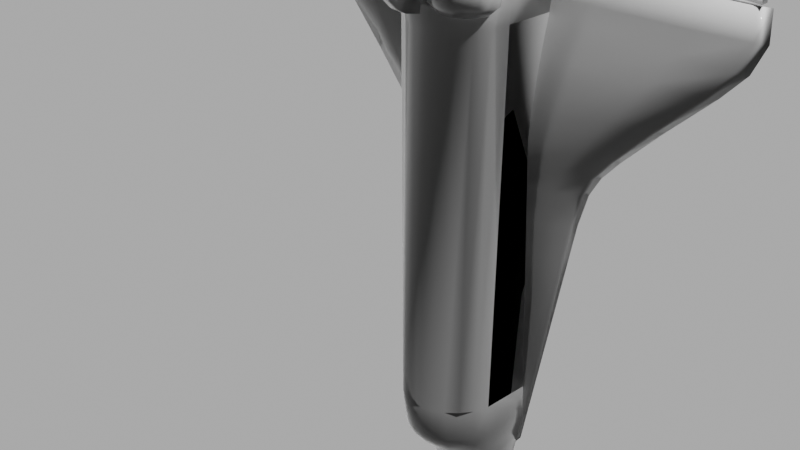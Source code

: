 # Source: Shuttle_Model.blend  (saved by Blender 4.2.66; exported with 4.5.12 LTS)
import bpy
from mathutils import Matrix  # noqa: F401  (used for matrix-valued properties, if any)

bpy.ops.wm.read_factory_settings(use_empty=True)
scene = bpy.context.scene
scene.name = 'Scene'

# ---- collections
col_collection = bpy.data.collections.new('Collection'); scene.collection.children.link(col_collection)

# ---- materials (node trees are filled in below, after node groups)
mat_default__2 = bpy.data.materials.new('default #2')
mat_default__2.roughness = 0.1
mat_default__2.specular_intensity = 0.34
mat_default__2.line_color = (0.298, 0.298, 0.298, 0.0)

# ---- material node trees
mat_default__2.use_nodes = True; mat_default__2.node_tree.nodes.clear()
_N = mat_default__2.node_tree.nodes; _L = mat_default__2.node_tree.links
n0 = _N.new('ShaderNodeBsdfPrincipled'); n0.name = 'Principled BSDF'; n0.location = (10, 300)
n0.inputs[2].default_value = 0.1
n0.inputs[13].default_value = 0.34
n0.inputs[27].default_value = (0.298, 0.298, 0.298, 1.0)
n1 = _N.new('ShaderNodeOutputMaterial'); n1.name = 'Material Output'; n1.location = (300, 300)
_L.new(n0.outputs[0], n1.inputs[0])
n1.is_active_output = True

# ---- world
world_ambient__shuttle_model = bpy.data.worlds.new('Ambient: Shuttle Model'); scene.world = world_ambient__shuttle_model
world_ambient__shuttle_model.use_nodes = True; world_ambient__shuttle_model.node_tree.nodes.clear()
_N = world_ambient__shuttle_model.node_tree.nodes; _L = world_ambient__shuttle_model.node_tree.links
n0 = _N.new('ShaderNodeBackground'); n0.name = 'Background'; n0.location = (10, 300)
n0.inputs[0].default_value = (0.0, 0.0, 0.0, 1.0)
n1 = _N.new('ShaderNodeOutputWorld'); n1.name = 'World Output'; n1.location = (440, 160)
n2 = _N.new('ShaderNodeRGB'); n2.name = 'RGB'; n2.location = (-200, -30)
n2.label = 'Ambient Color'
n2.outputs[0].default_value = (1.0, 1.0, 1.0, 1.0)
n3 = _N.new('ShaderNodeMix'); n3.name = 'Mix'; n3.location = (-200, 170)
n3.label = 'Ambient Mix'
n4 = _N.new('ShaderNodeMath'); n4.name = 'Math'; n4.location = (-1140, 100)
n5 = _N.new('ShaderNodeEmission'); n5.name = 'Emission'; n5.location = (10, 160)
n5.label = 'Ambient'
n6 = _N.new('ShaderNodeMixShader'); n6.name = 'Surface'; n6.location = (220, 280)
n6.label = 'Surface'
n7 = _N.new('ShaderNodeLightFalloff'); n7.name = 'Light Falloff'; n7.location = (-1140, -80)
n8 = _N.new('ShaderNodeLightPath'); n8.name = 'Light Path'; n8.location = (-1340, 70)
_L.new(n8.outputs[0], n4.inputs[0])
_L.new(n8.outputs[3], n4.inputs[1])
_L.new(n8.outputs[5], n7.inputs[0])
_L.new(n8.outputs[2], n7.inputs[1])
_L.new(n7.outputs[0], n3.inputs[2])
_L.new(n4.outputs[0], n0.inputs[1])
_L.new(n4.outputs[0], n5.inputs[1])
_L.new(n4.outputs[0], n3.inputs[3])
_L.new(n3.outputs[0], n6.inputs[0])
_L.new(n5.outputs[0], n6.inputs[2])
_L.new(n2.outputs[0], n5.inputs[0])
_L.new(n6.outputs[0], n1.inputs[0])
_L.new(n0.outputs[0], n6.inputs[1])
n1.is_active_output = True
world_ambient__shuttle_model.color = (1.0, 1.0, 1.0)

# ---- cameras
cam_camera = bpy.data.cameras.new('Camera')
cam_camera.clip_end = 100.0
cam_camera.ortho_scale = 7.314
cam_default_11 = bpy.data.cameras.new('default#11')
cam_default_11.lens = 36.0

# ---- lights
light_light = bpy.data.lights.new('Light', 'POINT')
light_light.energy = 1000.0
light_light.shadow_soft_size = 0.1

# ---- meshes
me_sts_layer1 = bpy.data.meshes.new('sts.layer1')
me_sts_layer1.from_pydata([(-2.886, 1.591, 2.128), (-2.871, 1.594, 2.444), (-2.863, 1.54, 2.612), (-2.863, 1.625, 2.616), (-2.858, 1.548, 2.463), (-2.858, 1.633, 2.468), (-2.854, 1.542, 2.578), (-2.854, 1.627, 2.582), (-2.846, 1.53, 2.816), (-2.846, 1.615, 2.821), (-2.76, 1.541, 2.129), (-2.749, 1.588, 1.828), (-2.746, 1.554, 2.445), (-2.629, 1.532, 1.837), (-2.513, 1.616, 2.128), (-2.5, 1.61, 2.443), (-2.495, 1.587, 1.545), (-2.394, 1.62, 1.849), (-2.387, 1.503, 1.549), (-2.174, 1.636, 1.553), (-2.157, 1.489, 2.133), (-2.145, 1.511, 2.446), (-2.127, 1.522, 2.957), (-2.127, 1.607, 2.961), (-2.119, 1.548, 2.463), (-2.119, 1.633, 2.468), (-2.055, 1.477, 1.876), (-2.053, 1.549, 2.459), (-2.053, 1.633, 2.463), (-2.043, 1.521, 2.986), (-2.043, 1.606, 2.991), (-1.978, 1.581, 1.056), (-1.892, 1.474, 1.063), (-1.866, 1.419, 1.564), (-1.724, 1.639, 1.072), (-1.706, 1.636, 2.13), (-1.697, 1.622, 2.443), (-1.625, 1.646, 1.895), (-1.555, 1.575, 0.6294), (-1.488, 1.452, 0.6367), (-1.481, 1.367, 1.09), (-1.477, 1.674, 1.57), (-1.356, 1.635, 0.644), (-1.344, 1.57, 0.3903), (-1.286, 1.448, 0.3977), (-1.217, 1.566, 0.1601), (-1.18, 1.454, 2.139), (-1.174, 1.482, 2.446), (-1.174, 1.685, 1.109), (-1.173, 1.631, 0.4103), (-1.166, 1.328, 0.6636), (-1.165, 1.449, 0.1619), (-1.125, 1.44, 1.937), (-1.111, 1.56, -0.2258), (-1.064, 1.45, -0.2239), (-1.062, 1.627, 0.1673), (-1.037, 1.552, -0.6425), (-1.024, 1.363, 1.585), (-1.009, 1.324, 0.4269), (-0.9931, 1.454, -0.6409), (-0.9707, 1.62, -0.2247), (-0.9395, 0.4184, 3.406), (-0.9395, 0.4184, 3.722), (-0.9388, 0.3794, 3.406), (-0.9388, 0.3794, 3.722), (-0.932, 0.4572, 3.406), (-0.932, 0.4572, 3.722), (-0.93, 0.342, 3.406), (-0.93, 0.342, 3.722), (-0.926, 1.683, 0.6771), (-0.9148, 1.331, 0.1658), (-0.9135, 0.3078, 3.406), (-0.9135, 0.3078, 3.722), (-0.9064, 1.61, -0.6427), (-0.8918, 0.5523, 3.406), (-0.8918, 0.5523, 3.722), (-0.8916, 1.518, 3.047), (-0.8916, 1.603, 3.051), (-0.8916, 1.512, 3.163), (-0.8916, 1.596, 3.168), (-0.8797, 0.2411, 3.406), (-0.8716, 0.4927, 2.369), (-0.846, 0.3604, 2.362), (-0.8422, 0.5736, 2.371), (-0.8361, 1.34, -0.2212), (-0.8335, 0.5097, 2.225), (-0.8157, 1.295, 1.131), (-0.8122, 0.2996, 2.358), (-0.8099, 0.5821, 2.225), (-0.8051, 0.3885, 2.226), (-0.8026, 0.1549, 3.406), (-0.8022, 1.679, 0.4551), (-0.7811, 1.357, -0.6395), (-0.78, 0.8104, 3.31), (-0.78, 1.498, 3.436), (-0.7721, 0.332, 2.226), (-0.7588, 1.548, 2.463), (-0.7588, 1.633, 2.468), (-0.7399, 0.2199, 2.353), (-0.728, 1.674, 0.1843), (-0.7191, 0.6062, 3.276), (-0.7191, 1.575, 3.455), (-0.7163, 1.174, 3.358), (-0.7148, 0.76, 3.406), (-0.7148, 0.76, 3.722), (-0.7144, 0.51, 2.121), (-0.7056, 1.159, 3.445), (-0.7037, 0.2572, 2.227), (-0.6999, 0.745, 2.372), (-0.6986, 0.5591, 2.12), (-0.6947, 0.4275, 2.124), (-0.6938, 1.055, 4.061), (-0.6937, 0.274, 3.406), (-0.6937, 0.274, 3.722), (-0.6931, 1.044, 4.122), (-0.6871, 0.7323, 2.225), (-0.6871, 0.8559, 1.974), (-0.6871, 1.498, 1.984), (-0.6871, 1.392, 4.251), (-0.6783, 1.149, 3.497), (-0.6736, 1.017, 3.331), (-0.6736, 1.331, 3.386), (-0.672, 0.389, 2.126), (-0.6705, 0.03188, 3.406), (-0.6661, 1.667, -0.2208), (-0.6643, 1.007, 3.418), (-0.6643, 1.31, 3.471), (-0.6571, 0.9235, 4.039), (-0.6571, 1.187, 4.085), (-0.6567, 0.914, 4.101), (-0.6567, 1.174, 4.147), (-0.6466, 1.043, 4.124), (-0.646, 1.244, 0.7052), (-0.6407, 1.011, 3.473), (-0.6407, 1.288, 3.521), (-0.64, 0.2649, 3.701), (-0.639, 0.1909, 3.701), (-0.6385, 0.2644, 3.728), (-0.6376, 0.1912, 3.728), (-0.6366, 1.146, 3.515), (-0.6361, 0.1236, 2.361), (-0.6337, 0.6687, 1.957), (-0.6337, 1.575, 1.965), (-0.6337, 1.411, 4.251), (-0.6257, 0.8768, -2.819), (-0.6257, 1.489, -2.792), (-0.6257, 1.498, -2.455), (-0.6257, 0.8559, -2.453), (-0.625, 0.3376, 2.129), (-0.6227, 1.655, -0.6416), (-0.6164, 0.9349, 4.106), (-0.6164, 1.151, 4.144), (-0.6163, 0.8894, -2.923), (-0.6163, 1.489, -2.921), (-0.6156, 0.6608, 2.119), (-0.6154, 0.2574, 3.728), (-0.6154, 0.1754, 2.221), (-0.6147, 0.1965, 3.728), (-0.613, 1.11, 3.742), (-0.6116, 0.2225, 3.394), (-0.6046, 1.028, 3.494), (-0.6046, 1.264, 3.536), (-0.6038, 0.3285, 3.701), (-0.6034, 1.646, 2.132), (-0.6032, 0.2645, 3.394), (-0.6032, 0.1805, 3.394), (-0.6027, 0.3274, 3.728), (-0.6012, 0.1263, 3.701), (-0.601, 0.4497, 3.25), (-0.601, 1.627, 3.468), (-0.6004, 1.628, 2.441), (-0.6001, 0.1274, 3.728), (-0.5967, 1.146, 3.515), (-0.5941, 0.9182, 1.98), (-0.5941, 1.064, 1.993), (-0.5933, 0.2225, 3.468), (-0.5863, 0.2575, 3.468), (-0.5863, 0.1875, 3.468), (-0.5857, 0.3097, 3.728), (-0.5854, 1.011, 3.726), (-0.5854, 1.209, 3.761), (-0.5838, -0.02179, 3.406), (-0.5836, 0.1434, 3.728), (-0.583, 1.496, -3.225), (-0.5794, 0.3001, 3.394), (-0.5794, 0.1449, 3.394), (-0.5789, 1.485, -3.147), (-0.5789, 0.918, -3.081), (-0.5774, 0.6974, -2.828), (-0.5774, 1.56, -2.791), (-0.5774, 1.575, -2.452), (-0.5774, 0.6687, -2.451), (-0.5761, 1.661, 1.959), (-0.5701, 1.048, 3.498), (-0.5701, 1.244, 3.533), (-0.5688, 0.7147, -2.925), (-0.5688, 1.56, -2.922), (-0.5676, 0.08202, 2.366), (-0.5665, 0.1578, 3.468), (-0.5665, 0.2871, 3.468), (-0.5618, 0.2225, 3.493), (-0.5612, 1.24, 0.472), (-0.5592, 0.2762, 2.125), (-0.5588, 1.469, -3.222), (-0.5575, 0.8181, 4.087), (-0.5575, 1.269, 4.167), (-0.5572, 0.2454, 3.493), (-0.5572, 0.1996, 3.493), (-0.5569, 0.1403, 2.218), (-0.5569, 0.9019, 3.31), (-0.5569, 1.446, 3.406), (-0.5568, 0.8266, 4.025), (-0.5568, 1.282, 4.106), (-0.5516, 0.8958, 3.398), (-0.5516, 1.421, 3.491), (-0.5459, 0.5045, 2.072), (-0.5442, 0.2648, 3.493), (-0.5442, 0.1801, 3.493), (-0.5438, 0.3239, 3.394), (-0.5438, 0.1211, 3.394), (-0.5415, 1.481, -3.302), (-0.5415, 1.06, -3.298), (-0.5415, 1.064, -2.457), (-0.5415, 0.9182, -2.454), (-0.5403, 0.4772, 2.073), (-0.5402, 0.3647, 3.701), (-0.54, 0.5212, 2.071), (-0.5398, 0.3632, 3.728), (-0.5379, 0.9098, 3.455), (-0.5379, 1.389, 3.539), (-0.5368, 0.138, 3.468), (-0.5368, 0.307, 3.468), (-0.5366, 0.08851, 3.701), (-0.5363, 0.08993, 3.728), (-0.5344, 1.554, -3.151), (-0.5344, 0.7541, -3.059), (-0.5339, 0.8551, 4.095), (-0.5339, 1.23, 4.161), (-0.5334, 0.3394, 3.728), (-0.5332, 0.4646, 2.074), (-0.5325, 0.2225, 3.501), (-0.532, 0.2317, 3.485), (-0.5318, 0.2156, 3.485), (-0.5305, 0.1123, 3.728), (-0.5304, 0.5252, 1.944), (-0.5304, 1.627, 1.952), (-0.5304, 1.424, 4.251), (-0.5301, 0.2342, 3.501), (-0.5301, 0.2108, 3.501), (-0.5281, 1.136, 3.57), (-0.5256, 1.695, 1.594), (-0.5248, 0.2778, 3.493), (-0.5248, 0.1671, 3.493), (-0.5241, 0.2456, 3.485), (-0.5235, 0.2015, 3.485), (-0.5235, 0.2441, 3.501), (-0.5235, 0.2008, 3.501), (-0.5181, 0.4479, 2.075), (-0.5171, 0.9422, 3.479), (-0.5171, 1.35, 3.551), (-0.5163, 0.2491, 2.122), (-0.5136, 0.2508, 3.501), (-0.5136, 0.1942, 3.501), (-0.5115, 1.515, -3.219), (-0.511, 0.5562, 2.071), (-0.5106, 1.072, 3.559), (-0.5106, 1.201, 3.581), (-0.5103, 1.251, 0.1703), (-0.5102, 0.2535, 3.485), (-0.5102, 0.9385, 3.716), (-0.5102, 1.28, 3.776), (-0.5094, 0.1932, 3.485), (-0.5035, 0.5487, 3.406), (-0.5035, 0.5487, 3.722), (-0.5018, 0.3322, 3.394), (-0.5018, 0.1128, 3.394), (-0.5018, 0.3139, 3.468), (-0.5018, 0.131, 3.468), (-0.5018, 0.2225, 3.48), (-0.5018, 0.2824, 3.493), (-0.5018, 0.1626, 3.493), (-0.5018, 0.2531, 3.501), (-0.5018, 0.1919, 3.501), (-0.5018, 0.2225, 3.504), (-0.5018, 0.2225, 3.505), (-0.5011, 1.474, -3.502), (-0.5011, 1.081, -3.458), (-0.5001, 1.549, -3.3), (-0.5001, 0.9491, -3.295), (-0.4971, 0.9761, 3.485), (-0.4971, 1.316, 3.545), (-0.4965, 0.4278, 2.073), (-0.4941, 0.2533, 3.485), (-0.4933, 0.193, 3.485), (-0.4901, 0.2508, 3.501), (-0.4901, 0.1942, 3.501), (-0.4838, 1.627, -2.45), (-0.4838, 0.5252, -2.448), (-0.4823, 0.4191, 2.072), (-0.4802, 0.2441, 3.501), (-0.4802, 0.2008, 3.501), (-0.48, 0.2451, 3.485), (-0.4794, 0.2009, 3.485), (-0.4789, 0.2778, 3.493), (-0.4789, 0.1671, 3.493), (-0.4736, 0.2342, 3.501), (-0.4736, 0.2108, 3.501), (-0.4725, 0.3386, 3.728), (-0.4717, 0.231, 3.485), (-0.4715, 0.2148, 3.485), (-0.4712, 0.2225, 3.501), (-0.4696, 0.1115, 3.728), (-0.4679, 1.266, -0.2185), (-0.4669, 0.307, 3.468), (-0.4669, 0.138, 3.468), (-0.4666, 0.3622, 3.728), (-0.4662, 0.3637, 3.701), (-0.4642, 1.133, 3.588), (-0.4631, 0.08899, 3.728), (-0.463, 1.538, -3.499), (-0.463, 0.9774, -3.44), (-0.4628, 1.025, 3.55), (-0.4628, 1.248, 3.59), (-0.4626, 0.08756, 3.701), (-0.46, 0.5052, 2.069), (-0.4599, 0.3239, 3.394), (-0.4599, 0.1211, 3.394), (-0.4596, 0.5048, 2.069), (-0.4595, 0.5082, 2.069), (-0.4595, 0.2648, 3.493), (-0.4595, 0.1801, 3.493), (-0.4592, 0.5078, 2.069), (-0.4591, 0.5062, 2.069), (-0.459, 0.5075, 2.069), (-0.459, 0.5076, 2.069), (-0.4589, 0.5067, 2.069), (-0.4589, 0.5062, 2.069), (-0.4588, 0.5073, 2.069), (-0.4587, 1.137, 3.572), (-0.4583, 0.3258, 3.229), (-0.4583, 1.668, 3.479), (-0.4563, 1.488, -3.399), (-0.4553, 1.1, 3.582), (-0.4553, 1.166, 3.593), (-0.4507, 1.109, 3.567), (-0.4507, 1.166, 3.577), (-0.4465, 0.2454, 3.493), (-0.4465, 0.1996, 3.493), (-0.4431, 1.444, -3.212), (-0.4427, 0.4193, 2.071), (-0.4419, 0.2225, 3.493), (-0.4382, 1.291, -0.6388), (-0.4377, 1.488, -3.399), (-0.4372, 0.2871, 3.468), (-0.4372, 0.1578, 3.468), (-0.4309, 1.076, 3.578), (-0.4309, 1.19, 3.598), (-0.4288, 1.087, 3.564), (-0.4288, 1.187, 3.581), (-0.4243, 0.3001, 3.394), (-0.4243, 0.1449, 3.394), (-0.4226, 1.711, 1.158), (-0.4219, 0.7824, 4.086), (-0.4219, 1.303, 4.178), (-0.4212, 0.8255, 4.093), (-0.4212, 1.258, 4.17), (-0.4198, 0.7905, 4.024), (-0.4198, 1.317, 4.117), (-0.4194, 0.3075, 3.728), (-0.4174, 0.2575, 3.468), (-0.4174, 0.1875, 3.468), (-0.4173, 0.1413, 3.728), (-0.4104, 0.2225, 3.468), (-0.4074, 0.9114, 3.715), (-0.4074, 1.306, 3.784), (-0.4055, 0.4117, 1.934), (-0.4055, 1.668, 1.942), (-0.4055, 1.434, 4.251), (-0.4027, 0.3248, 3.728), (-0.4016, 0.3259, 3.701), (-0.4013, 1.488, -3.399), (-0.4005, 0.2645, 3.394), (-0.4005, 0.1805, 3.394), (-0.4001, 0.1248, 3.728), (-0.399, 0.1237, 3.701), (-0.3989, 1.079, 3.563), (-0.3989, 1.194, 3.584), (-0.3988, 0.2463, 2.119), (-0.3975, 0.8598, 3.303), (-0.3975, 0.8551, 3.391), (-0.3975, 1.488, 3.414), (-0.3975, 0.8727, 3.448), (-0.3975, 0.9106, 3.474), (-0.3975, 0.9499, 3.481), (-0.3975, 1.462, 3.498), (-0.3975, 1.426, 3.546), (-0.3975, 1.008, 3.547), (-0.3975, 1.342, 3.55), (-0.3975, 1.381, 3.557), (-0.3975, 1.138, 3.562), (-0.3975, 1.068, 3.576), (-0.3975, 1.265, 3.593), (-0.3975, 1.132, 3.594), (-0.3975, 1.199, 3.599), (-0.3949, 0.4401, 2.069), (-0.3921, 0.2225, 3.394), (-0.3919, 0.1448, 2.212), (-0.3918, 1.456, -3.928), (-0.3918, 1.161, -3.916), (-0.3883, 0.2544, 3.728), (-0.3875, 0.1936, 3.728), (-0.3758, 0.08505, 2.373), (-0.3707, 0.4511, -2.84), (-0.3707, 1.647, -2.79), (-0.3707, 1.668, -2.448), (-0.3707, 0.4117, -2.446), (-0.3689, 1.087, 3.566), (-0.3689, 1.187, 3.583), (-0.3654, 0.4749, -2.927), (-0.3654, 1.647, -2.922), (-0.3653, 0.2609, 3.728), (-0.3643, 0.1877, 3.728), (-0.3642, 1.076, 3.578), (-0.3642, 1.19, 3.598), (-0.3638, 0.2613, 3.701), (-0.3629, 0.1873, 3.701), (-0.3627, 1.51, -3.929), (-0.3627, 1.088, -3.912), (-0.3566, 1.53, -3.207), (-0.355, 0.5698, 3.273), (-0.3488, 1.488, -3.399), (-0.347, 1.108, 3.57), (-0.347, 1.165, 3.58), (-0.3443, 0.5576, 3.36), (-0.3442, 1.639, -3.156), (-0.3442, 0.5289, -3.03), (-0.3439, -0.02273, 3.406), (-0.3397, 1.1, 3.582), (-0.3397, 1.166, 3.593), (-0.339, 1.137, 3.576), (-0.3385, 1.709, 0.7229), (-0.3323, 1.248, 3.59), (-0.3323, 1.025, 3.55), (-0.3308, 1.133, 3.588), (-0.3229, 1.631, -3.298), (-0.3229, 0.7969, -3.291), (-0.3171, 0.5502, 3.413), (-0.3152, 1.21, 2.006), (-0.3123, 0.412, 3.251), (-0.3123, 0.7276, 3.295), (-0.3088, 0.3989, 3.974), (-0.3085, 0.8538, 4.102), (-0.3085, 1.229, 4.168), (-0.3059, 0.3817, 4.034), (-0.3046, 0.9373, 3.723), (-0.3046, 1.279, 3.783), (-0.3031, 0.4051, 3.339), (-0.3031, 0.7101, 3.381), (-0.3, 1.615, -3.497), (-0.3, 0.8357, -3.415), (-0.2979, 0.9761, 3.485), (-0.2979, 1.316, 3.545), (-0.2971, 0.2401, 3.215), (-0.2971, 1.697, 3.486), (-0.2965, 1.705, 0.5168), (-0.2889, 1.21, -2.459), (-0.288, 0.2987, 3.945), (-0.288, 0.4992, 4.003), (-0.2864, 0.8165, 4.097), (-0.2864, 1.267, 4.176), (-0.2854, 0.2825, 4.005), (-0.2854, 0.4809, 4.062), (-0.2845, 1.072, 3.559), (-0.2845, 1.201, 3.581), (-0.2828, 0.8249, 4.035), (-0.2828, 1.281, 4.115), (-0.2823, 1.488, -3.399), (-0.2794, 0.4112, 3.393), (-0.2794, 0.6892, 3.432), (-0.278, 0.9422, 3.479), (-0.278, 1.35, 3.551), (-0.2753, 0.5476, 3.431), (-0.2712, 1.7, 0.2082), (-0.267, 1.136, 3.57), (-0.2645, 0.3332, 1.926), (-0.2645, 1.697, 1.934), (-0.2645, 1.442, 4.251), (-0.2604, 0.3817, 4.034), (-0.2589, 0.304, 2.116), (-0.2571, 0.9098, 3.455), (-0.2571, 1.389, 3.539), (-0.2558, 1.427, -3.196), (-0.2502, 1.693, -0.2147), (-0.2435, 0.8958, 3.398), (-0.2435, 1.421, 3.491), (-0.2433, 0.2993, 4.01), (-0.2433, 0.4642, 4.057), (-0.2433, 0.4292, 3.414), (-0.2433, 0.666, 3.448), (-0.243, 0.3759, -2.844), (-0.243, 0.3332, -2.445), (-0.243, 1.697, -2.447), (-0.2407, 0.4887, 3.661), (-0.2397, 0.4016, -2.928), (-0.2382, 0.9019, 3.31), (-0.2382, 1.446, 3.406), (-0.238, 1.576, -3.93), (-0.238, 0.987, -3.907), (-0.2355, 0.5476, 3.431), (-0.2355, 1.679, -0.6396), (-0.2293, 1.009, 3.738), (-0.2293, 1.207, 3.773), (-0.229, 0.2137, 3.921), (-0.229, 0.5841, 4.027), (-0.2269, 0.1985, 3.981), (-0.2269, 0.565, 4.086), (-0.2266, 0.4601, -3.021), (-0.226, 0.9325, 4.119), (-0.226, 1.149, 4.157), (-0.2252, 0.4135, 3.639), (-0.2252, 0.5639, 3.682), (-0.225, 1.048, 3.498), (-0.225, 1.244, 3.533), (-0.2234, 1.265, -4.348), (-0.2234, 1.417, -4.348), (-0.2134, 0.7503, -3.29), (-0.2088, 0.449, 3.417), (-0.2088, 0.6463, 3.445), (-0.2081, 1.45, -4.351), (-0.2081, 1.231, -4.35), (-0.2049, 1.488, -3.399), (-0.2018, 1.108, 3.757), (-0.1993, 0.7925, -3.407), (-0.1983, 1.146, 3.515), (-0.1958, 1.041, 4.139), (-0.1957, 0.2964, 3.235), (-0.1957, 0.8432, 3.312), (-0.1948, 0.2294, 3.99), (-0.1948, 0.5341, 4.077), (-0.1908, 0.236, 2.209), (-0.1905, 1.028, 3.494), (-0.1905, 1.264, 3.536), (-0.1903, 0.2934, 3.323), (-0.1903, 0.8218, 3.397), (-0.1871, 0.9112, 4.117), (-0.1871, 1.172, 4.163), (-0.1825, 0.9207, 4.055), (-0.1825, 1.184, 4.102), (-0.1808, 0.3497, 3.621), (-0.1808, 0.6277, 3.701), (-0.1767, 0.3094, 3.379), (-0.1767, 0.791, 3.447), (-0.1668, 0.5399, 3.486), (-0.1609, 0.9563, -3.905), (-0.1585, 1.146, 3.515), (-0.1558, 0.3426, 3.402), (-0.1558, 0.7526, 3.46), (-0.1544, 1.011, 3.473), (-0.1544, 1.288, 3.521), (-0.1508, 1.041, 4.141), (-0.1493, 0.4753, 3.477), (-0.1493, 0.6045, 3.495), (-0.1457, 1.052, 4.08), (-0.1451, 1.539, -3.189), (-0.1432, 0.1884, 2.379), (-0.1424, 1.49, -4.354), (-0.1424, 1.185, -4.353), (-0.1406, 0.1569, 3.904), (-0.1406, 0.6409, 4.043), (-0.1395, 0.1423, 3.965), (-0.1395, 0.6212, 4.102), (-0.1359, 0.3768, 3.407), (-0.1359, 0.7185, 3.455), (-0.1307, 1.007, 3.418), (-0.1307, 1.31, 3.471), (-0.1269, 0.2192, 2.805), (-0.1263, 1.315, -4.449), (-0.1263, 1.389, -4.449), (-0.1245, 0.1963, 3.207), (-0.1245, 1.711, 3.489), (-0.122, 0.1827, 3.977), (-0.122, 0.5808, 4.091), (-0.1215, 1.017, 3.331), (-0.1215, 1.331, 3.386), (-0.1199, 1.488, -3.399), (-0.1189, 1.3, -4.45), (-0.1189, 1.406, -4.449), (-0.1168, 1.149, 3.497), (-0.1145, 0.3071, 3.609), (-0.1145, 0.6703, 3.713), (-0.1135, 0.293, 1.923), (-0.1135, 1.711, 1.931), (-0.1135, 1.445, 4.251), (-0.1062, 0.3374, -2.846), (-0.1062, 0.293, -2.445), (-0.1062, 1.687, -2.789), (-0.1062, 1.711, -2.446), (-0.1051, 0.3642, -2.928), (-0.1051, 1.687, -2.923), (-0.103, 0.5374, 3.504), (-0.1019, 1.17, -4.354), (-0.1015, 0.4279, 3.47), (-0.1015, 0.6518, 3.502), (-0.1006, 1.678, -3.159), (-0.1006, 0.425, -3.016), (-0.0962, 1.669, -3.297), (-0.0962, 0.7265, -3.29), (-0.0958, 0.5379, 3.489), (-0.09406, 0.5043, 3.499), (-0.09406, 0.5704, 3.509), (-0.09142, 1.651, -3.496), (-0.09142, 0.7703, -3.404), (-0.09127, 0.516, 3.483), (-0.09127, 0.5597, 3.496), (-0.091, 0.2192, 2.088), (-0.091, 0.03861, 2.122), (-0.091, -0.02838, 2.162), (-0.091, 0.2192, 2.805), (-0.091, -1.586, 3.725), (-0.091, -1.623, 3.789), (-0.091, -1.674, 3.861), (-0.091, -1.71, 3.955), (-0.091, -0.2295, 3.824), (-0.091, -1.711, 4.391), (-0.091, -1.555, 4.442), (-0.091, -1.689, 4.452), (-0.091, -1.633, 4.462), (-0.08946, 1.159, 3.445), (-0.08737, 1.279, -4.451), (-0.08737, 1.427, -4.451), (-0.07878, 1.174, 3.358), (-0.07845, 1.606, -3.93), (-0.07845, 0.9406, -3.905), (-0.07836, 0.4974, 3.478), (-0.07836, 0.5783, 3.501), (-0.06964, 0.4802, 3.496), (-0.06964, 0.5946, 3.512), (-0.06786, 1.272, -4.451), (-0.05905, 0.485, 3.474), (-0.05905, 0.5907, 3.504), (-0.05847, 1.508, -4.356), (-0.05847, 1.163, -4.354), (-0.05557, 0.1008, 3.406), (-0.04696, 1.269, -4.452), (-0.04696, 1.437, -4.451), (-0.03758, 0.1977, 3.208), (-0.03742, 0.2943, 1.923), (-0.03742, 1.711, 1.931), (-0.03731, 0.3386, -2.845), (-0.03731, 1.711, -2.446), (-0.03731, 0.2943, -2.445), (-0.03729, 0.3654, -2.928), (-0.03723, 0.4261, -3.016), (-0.03716, 0.7273, -3.29), (-0.03709, 0.771, -3.404), (-0.0369, 0.9411, -3.905), (-0.03661, 1.163, -4.354), (-0.03644, 1.269, -4.452), (-0.03628, 1.356, -4.462), (-0.03628, 1.356, -2.443), (-0.03628, 1.356, 1.913), (-0.03628, 1.59, 2.444), (-0.03628, 0.2541, 3.229), (-0.03628, 0.2525, 3.317), (-0.03628, 0.8854, 3.318), (-0.03628, 0.2721, 3.374), (-0.03628, 0.3109, 3.398), (-0.03628, 1.356, 3.401), (-0.03628, 0.8627, 3.403), (-0.03628, 0.3503, 3.403), (-0.03628, 0.8282, 3.452), (-0.03628, 0.7449, 3.459), (-0.03628, 0.7844, 3.464), (-0.03628, 0.4106, 3.468), (-0.03628, 0.4806, 3.473), (-0.03628, 0.541, 3.478), (-0.03628, 0.4713, 3.495), (-0.03628, 0.6691, 3.504), (-0.03628, 0.5951, 3.506), (-0.03628, 0.5365, 3.51), (-0.03628, 0.6034, 3.513), (-0.03628, 0.2922, 3.604), (-0.03628, 0.6852, 3.717), (-0.03628, 0.137, 3.899), (-0.03628, 0.1225, 3.959), (-0.03628, 0.1663, 3.972), (-0.03628, 0.6609, 4.049), (-0.03628, 0.5972, 4.096), (-0.03628, 0.6409, 4.108), (-0.03572, 1.356, 3.401), (-0.03525, 1.711, -2.446), (-0.03514, 1.711, 1.931), (-0.03464, 1.356, 3.401), (-0.03362, 1.356, 3.401), (-0.03272, 1.356, 3.401), (-0.03198, 1.356, 3.401), (-0.0316, 1.356, 3.401), (-0.03093, 1.488, -3.399), (-0.02932, 1.421, -3.179), (-0.0256, 1.269, -4.452), (-0.0256, 1.437, -4.451), (-0.02354, 1.268, -0.6389), (-0.02259, 1.24, -0.2166), (-0.02125, 1.223, 0.1743), (-0.01964, 1.211, 0.522), (-0.01698, 0.1008, 3.406), (-0.01695, 1.215, 0.7512), (-0.01409, 1.508, -4.356), (-0.01409, 1.163, -4.354), (-0.0135, 0.485, 3.474), (-0.0135, 0.5907, 3.504), (-0.01157, 1.27, 1.177), (-0.007889, -1.711, 4.391), (-0.007836, -1.71, 3.955), (-0.007192, -1.689, 4.452), (-0.006708, -1.674, 3.861), (-0.005447, -1.633, 4.462), (-0.005133, -1.623, 3.789), (-0.004976, 1.343, 1.609), (-0.004704, 1.272, -4.451), (-0.003968, -1.586, 3.725), (-0.003005, -1.555, 4.442), (-0.002918, 0.4802, 3.496), (-0.002918, 0.5946, 3.512), (-0.001748, 1.428, 2.007), (-0.000193, 1.472, 2.446), (0.0, 1.442, 2.145), (0.005808, 0.4974, 3.478), (0.005808, 0.5783, 3.501), (0.005888, 0.9406, -3.905), (0.005889, 1.606, -3.93), (0.006222, 1.174, 3.358), (0.01481, 1.279, -4.451), (0.01481, 1.427, -4.451), (0.01691, 1.159, 3.445), (0.01871, 0.516, 3.483), (0.01871, 0.5597, 3.496), (0.01886, 1.651, -3.496), (0.01886, 0.7703, -3.404), (0.0215, 0.5043, 3.499), (0.0215, 0.5704, 3.509), (0.02324, 0.5378, 3.489), (0.02364, 1.669, -3.297), (0.02364, 0.7265, -3.29), (0.02808, 0.425, -3.016), (0.02808, 1.678, -3.159), (0.02898, 0.4279, 3.47), (0.02898, 0.6518, 3.502), (0.02933, 1.17, -4.354), (0.03044, 0.5374, 3.504), (0.03252, 0.3642, -2.928), (0.03252, 1.687, -2.923), (0.03363, 0.3374, -2.846), (0.03363, 1.687, -2.789), (0.03363, 0.293, -2.445), (0.03363, 1.711, -2.446), (0.03842, -0.2295, 3.824), (0.04092, 0.293, 1.923), (0.04092, 1.711, 1.931), (0.04092, 1.445, 4.251), (0.04196, 0.3071, 3.609), (0.04196, 0.6703, 3.713), (0.04419, 1.149, 3.497), (0.0447, -0.02838, 2.162), (0.04639, 1.3, -4.45), (0.04639, 1.406, -4.449), (0.0468, 0.03861, 2.122), (0.04893, 1.017, 3.331), (0.04893, 1.331, 3.386), (0.04949, 0.1827, 3.977), (0.04949, 0.5808, 4.091), (0.05194, 0.1963, 3.207), (0.05194, 1.711, 3.489), (0.05244, 0.2192, 2.088), (0.05244, 0.2192, 2.805), (0.05376, 1.315, -4.449), (0.05376, 1.389, -4.449), (0.05798, 1.488, -3.399), (0.05818, 1.007, 3.418), (0.05818, 1.31, 3.471), (0.06333, 0.3768, 3.407), (0.06333, 0.7185, 3.455), (0.06462, 1.052, 4.08), (0.0669, 0.1423, 3.965), (0.0669, 0.6212, 4.102), (0.06801, 0.1569, 3.904), (0.06801, 0.6409, 4.043), (0.06975, 1.041, 4.141), (0.06988, 1.49, -4.354), (0.06988, 1.185, -4.353), (0.07063, 0.1884, 2.379), (0.07676, 0.4753, 3.477), (0.07676, 0.6045, 3.495), (0.08181, 1.011, 3.473), (0.08181, 1.288, 3.521), (0.08325, 0.3426, 3.402), (0.08325, 0.7526, 3.46), (0.08591, 1.146, 3.515), (0.08644, 1.539, -3.19), (0.0883, 0.2192, 2.805), (0.08838, 0.9563, -3.905), (0.09425, 0.5399, 3.486), (0.1013, 0.9206, 4.056), (0.1013, 1.184, 4.102), (0.1041, 0.3094, 3.379), (0.1041, 0.791, 3.447), (0.1061, 0.9111, 4.117), (0.1061, 1.172, 4.163), (0.1083, 0.3497, 3.621), (0.1083, 0.6277, 3.701), (0.1162, 1.04, 4.14), (0.1178, 0.2934, 3.323), (0.1178, 0.8218, 3.397), (0.1179, 1.028, 3.494), (0.1179, 1.264, 3.536), (0.1183, 0.236, 2.209), (0.1222, 0.2294, 3.99), (0.1222, 0.5341, 4.077), (0.1228, 1.108, 3.757), (0.1231, 0.2964, 3.235), (0.1231, 0.8432, 3.312), (0.1258, 1.146, 3.515), (0.1267, 0.7925, -3.407), (0.1355, 1.45, -4.351), (0.1355, 1.231, -4.35), (0.1363, 0.449, 3.417), (0.1363, 0.6463, 3.445), (0.1409, 0.7503, -3.29), (0.143, 1.488, -3.399), (0.1464, 0.9324, 4.119), (0.1464, 1.149, 4.158), (0.1503, 1.009, 3.738), (0.1503, 1.206, 3.773), (0.1508, 1.265, -4.348), (0.1508, 1.417, -4.348), (0.1524, 1.048, 3.498), (0.1524, 1.244, 3.533), (0.1526, 0.4135, 3.639), (0.1526, 0.5639, 3.682), (0.154, 0.4601, -3.021), (0.1544, 0.1985, 3.981), (0.1544, 0.565, 4.086), (0.1564, 0.2137, 3.921), (0.1564, 0.5841, 4.027), (0.1629, 0.5476, 3.431), (0.1654, 1.576, -3.93), (0.1654, 0.987, -3.907), (0.1656, 0.9019, 3.31), (0.1656, 1.446, 3.406), (0.1671, 0.4016, -2.928), (0.1682, 0.4887, 3.661), (0.1704, 0.3759, -2.844), (0.1704, 0.3332, -2.445), (0.1704, 1.697, -2.447), (0.1708, 0.4292, 3.414), (0.1708, 0.666, 3.448), (0.1708, 0.2993, 4.01), (0.1708, 0.4642, 4.057), (0.1709, 0.8958, 3.398), (0.1709, 1.421, 3.491), (0.1846, 0.9098, 3.455), (0.1846, 1.389, 3.539), (0.1863, 0.304, 2.116), (0.1878, 0.3817, 4.034), (0.1884, 1.679, -0.6397), (0.1919, 0.3332, 1.926), (0.1919, 1.697, 1.934), (0.1919, 1.442, 4.251), (0.1944, 1.136, 3.57), (0.1971, 1.427, -3.198), (0.2016, 0.8249, 4.035), (0.2016, 1.281, 4.115), (0.2028, 0.5476, 3.431), (0.205, 1.693, -0.2152), (0.2053, 0.8164, 4.097), (0.2053, 1.267, 4.176), (0.2054, 0.9422, 3.479), (0.2054, 1.35, 3.551), (0.2069, 0.4112, 3.393), (0.2069, 0.6892, 3.432), (0.2119, 1.072, 3.559), (0.2119, 1.201, 3.581), (0.2128, 0.2825, 4.005), (0.2128, 0.4809, 4.062), (0.2155, 0.2987, 3.945), (0.2155, 0.4992, 4.003), (0.2204, 1.488, -3.399), (0.2245, 0.2401, 3.215), (0.2245, 1.697, 3.486), (0.2254, 0.9761, 3.485), (0.2254, 1.316, 3.545), (0.2256, 0.9372, 3.723), (0.2256, 1.279, 3.783), (0.2275, 0.8357, -3.415), (0.2275, 1.615, -3.497), (0.2287, 1.7, 0.2066), (0.2289, 0.8537, 4.103), (0.2289, 1.229, 4.169), (0.2305, 0.4051, 3.339), (0.2305, 0.7101, 3.381), (0.2333, 0.3817, 4.034), (0.2362, 0.3989, 3.974), (0.2398, 0.412, 3.251), (0.2398, 0.7276, 3.295), (0.2445, 0.5502, 3.413), (0.2504, 1.631, -3.298), (0.2504, 0.7969, -3.291), (0.2572, 1.705, 0.5127), (0.2583, 1.133, 3.588), (0.2597, 1.025, 3.55), (0.2597, 1.248, 3.59), (0.2646, 1.137, 3.576), (0.2672, 1.1, 3.582), (0.2672, 1.166, 3.593), (0.2714, -0.02273, 3.406), (0.2716, 0.5289, -3.03), (0.2716, 1.639, -3.156), (0.2718, 0.5576, 3.36), (0.2726, 1.108, 3.57), (0.2726, 1.165, 3.581), (0.2825, 0.5698, 3.273), (0.2869, 1.488, -3.399), (0.2901, 1.088, -3.912), (0.2901, 1.51, -3.929), (0.2912, 0.2649, 3.701), (0.2916, 1.076, 3.578), (0.2916, 1.19, 3.598), (0.2921, 0.1909, 3.701), (0.2926, 0.2644, 3.728), (0.2928, 0.4749, -2.927), (0.2928, 1.647, -2.922), (0.2936, 0.1912, 3.728), (0.2945, 1.087, 3.566), (0.2945, 1.187, 3.583), (0.2979, 1.53, -3.208), (0.2981, 0.4511, -2.84), (0.2981, 1.647, -2.79), (0.2981, 1.668, -2.448), (0.2981, 0.4117, -2.446), (0.3005, 1.21, -2.459), (0.3032, 0.08505, 2.373), (0.3046, 1.709, 0.7198), (0.3157, 0.2574, 3.728), (0.3165, 0.1965, 3.728), (0.3192, 1.456, -3.928), (0.3192, 1.161, -3.916), (0.3193, 0.1448, 2.212), (0.3196, 0.2225, 3.394), (0.3224, 0.4401, 2.069), (0.3244, 1.079, 3.564), (0.3244, 1.194, 3.584), (0.325, 0.8598, 3.303), (0.325, 0.8551, 3.391), (0.325, 1.488, 3.414), (0.325, 0.8727, 3.448), (0.325, 0.9106, 3.474), (0.325, 0.9499, 3.481), (0.325, 1.462, 3.498), (0.325, 1.426, 3.546), (0.325, 1.008, 3.547), (0.325, 1.342, 3.55), (0.325, 1.381, 3.557), (0.325, 1.138, 3.562), (0.325, 1.068, 3.576), (0.325, 1.265, 3.593), (0.325, 1.132, 3.594), (0.325, 1.199, 3.599), (0.3263, 0.2463, 2.119), (0.3273, 0.3285, 3.701), (0.3279, 0.2645, 3.394), (0.3279, 0.1805, 3.394), (0.3284, 0.9114, 3.715), (0.3284, 1.306, 3.785), (0.3284, 0.3274, 3.728), (0.3299, 0.1263, 3.701), (0.331, 0.1274, 3.728), (0.333, 0.4117, 1.934), (0.333, 1.668, 1.942), (0.333, 1.434, 4.251), (0.3356, 1.21, 2.006), (0.3379, 0.2225, 3.468), (0.3387, 0.7905, 4.024), (0.3387, 1.317, 4.117), (0.3394, 1.488, -3.399), (0.3409, 0.7824, 4.086), (0.3409, 1.303, 4.178), (0.3416, 0.8254, 4.094), (0.3416, 1.258, 4.17), (0.3448, 0.2575, 3.468), (0.3448, 0.1875, 3.468), (0.3454, 0.3097, 3.728), (0.3476, 0.1434, 3.728), (0.3517, 0.3001, 3.394), (0.3517, 0.1449, 3.394), (0.3544, 1.087, 3.564), (0.3544, 1.187, 3.581), (0.3583, 1.076, 3.578), (0.3583, 1.19, 3.598), (0.3646, 0.2871, 3.468), (0.3646, 0.1578, 3.468), (0.3694, 0.2225, 3.493), (0.3702, 0.4193, 2.071), (0.3739, 0.2454, 3.493), (0.3739, 0.1996, 3.493), (0.3758, 1.488, -3.399), (0.3763, 1.109, 3.567), (0.3763, 1.166, 3.577), (0.3828, 1.1, 3.582), (0.3828, 1.166, 3.593), (0.3843, 1.137, 3.572), (0.3844, 1.444, -3.213), (0.3857, 0.3258, 3.229), (0.3857, 1.668, 3.479), (0.3862, 0.5073, 2.069), (0.3863, 0.5062, 2.069), (0.3864, 0.5067, 2.069), (0.3864, 0.5076, 2.069), (0.3864, 0.5075, 2.069), (0.3866, 0.5062, 2.069), (0.3866, 0.5078, 2.069), (0.3869, 0.2648, 3.493), (0.3869, 0.1801, 3.493), (0.387, 0.5082, 2.069), (0.387, 0.5048, 2.069), (0.3873, 0.3239, 3.394), (0.3873, 0.1211, 3.394), (0.3874, 0.5052, 2.069), (0.3902, 1.248, 3.59), (0.3902, 1.025, 3.55), (0.3905, 1.538, -3.499), (0.3905, 0.9774, -3.44), (0.3909, 0.3647, 3.701), (0.3911, 1.291, -0.6388), (0.3913, 0.3632, 3.728), (0.3917, 1.133, 3.588), (0.3943, 0.307, 3.468), (0.3943, 0.138, 3.468), (0.3944, 1.488, -3.399), (0.3945, 0.08851, 3.701), (0.3949, 0.08993, 3.728), (0.3978, 0.3394, 3.728), (0.3987, 0.2225, 3.501), (0.3991, 0.2317, 3.485), (0.3993, 0.2156, 3.485), (0.3995, 1.711, 1.155), (0.4007, 0.1123, 3.728), (0.401, 0.2342, 3.501), (0.401, 0.2108, 3.501), (0.4064, 0.2778, 3.493), (0.4064, 0.1671, 3.493), (0.407, 0.2456, 3.485), (0.4076, 0.2015, 3.485), (0.4076, 0.2441, 3.501), (0.4076, 0.2008, 3.501), (0.4097, 0.4191, 2.072), (0.4112, 0.5252, -2.448), (0.4112, 1.627, -2.45), (0.4176, 0.2508, 3.501), (0.4176, 0.1942, 3.501), (0.4209, 0.2535, 3.485), (0.4217, 0.1932, 3.485), (0.4227, 1.266, -0.2186), (0.424, 0.4278, 2.073), (0.4246, 0.9761, 3.485), (0.4246, 1.316, 3.545), (0.4275, 0.9491, -3.295), (0.4275, 1.549, -3.3), (0.4286, 1.474, -3.502), (0.4286, 1.081, -3.458), (0.4293, 0.3322, 3.394), (0.4293, 0.1128, 3.394), (0.4293, 0.3139, 3.468), (0.4293, 0.131, 3.468), (0.4293, 0.2225, 3.48), (0.4293, 0.2824, 3.493), (0.4293, 0.1626, 3.493), (0.4293, 0.2531, 3.501), (0.4293, 0.1919, 3.501), (0.4293, 0.2225, 3.504), (0.431, 0.5487, 3.406), (0.431, 0.5487, 3.722), (0.4312, 0.9385, 3.716), (0.4312, 1.28, 3.776), (0.4371, 0.2533, 3.485), (0.4379, 0.193, 3.485), (0.438, 1.072, 3.559), (0.438, 1.201, 3.581), (0.4385, 0.5562, 2.071), (0.441, 0.2508, 3.501), (0.441, 0.1942, 3.501), (0.4437, 0.2491, 2.122), (0.4445, 0.9422, 3.479), (0.4445, 1.35, 3.551), (0.4456, 0.4479, 2.075), (0.4509, 0.2441, 3.501), (0.4509, 0.2008, 3.501), (0.4512, 0.2451, 3.485), (0.4517, 0.2009, 3.485), (0.4522, 0.2778, 3.493), (0.4522, 0.1671, 3.493), (0.4529, 1.515, -3.22), (0.4543, 0.8551, 4.095), (0.4543, 1.23, 4.161), (0.4555, 1.136, 3.57), (0.4576, 0.2342, 3.501), (0.4576, 0.2108, 3.501), (0.4579, 0.5252, 1.944), (0.4579, 1.627, 1.952), (0.4579, 1.424, 4.251), (0.4586, 0.3386, 3.728), (0.4594, 0.231, 3.485), (0.4596, 0.2148, 3.485), (0.4599, 0.2225, 3.501), (0.4607, 0.4646, 2.074), (0.4615, 0.1115, 3.728), (0.4619, 0.7541, -3.059), (0.4619, 1.554, -3.151), (0.4643, 0.307, 3.468), (0.4643, 0.138, 3.468), (0.4646, 0.3622, 3.728), (0.4649, 0.3637, 3.701), (0.4654, 0.9098, 3.455), (0.4654, 1.389, 3.539), (0.4675, 0.5212, 2.071), (0.4678, 1.251, 0.1701), (0.4678, 0.4772, 2.073), (0.4681, 0.08899, 3.728), (0.4685, 0.08756, 3.701), (0.4689, 1.481, -3.302), (0.4689, 1.06, -3.298), (0.4689, 1.064, -2.457), (0.4689, 0.9182, -2.454), (0.4713, 0.3239, 3.394), (0.4713, 0.1211, 3.394), (0.4717, 0.2648, 3.493), (0.4717, 0.1801, 3.493), (0.4734, 0.5045, 2.072), (0.4757, 0.8265, 4.026), (0.4757, 1.282, 4.106), (0.4765, 0.8181, 4.088), (0.4765, 1.269, 4.167), (0.479, 0.8958, 3.398), (0.479, 1.421, 3.491), (0.4843, 0.9019, 3.31), (0.4843, 1.446, 3.406), (0.4844, 0.1403, 2.218), (0.4846, 0.2454, 3.493), (0.4846, 0.1996, 3.493), (0.4866, 0.2762, 2.125), (0.4892, 0.2225, 3.493), (0.494, 0.2871, 3.468), (0.494, 0.1578, 3.468), (0.4951, 0.08202, 2.366), (0.4962, 0.7147, -2.925), (0.4962, 1.56, -2.922), (0.4975, 1.048, 3.498), (0.4975, 1.244, 3.533), (0.5002, 1.469, -3.223), (0.5048, 0.6974, -2.828), (0.5048, 1.56, -2.791), (0.5048, 1.575, -2.452), (0.5048, 0.6687, -2.451), (0.5063, 1.485, -3.147), (0.5063, 0.918, -3.081), (0.5064, 1.011, 3.726), (0.5064, 1.209, 3.761), (0.5069, 0.3001, 3.394), (0.5069, 0.1449, 3.394), (0.5113, -0.02179, 3.406), (0.5117, 0.3075, 3.728), (0.5138, 0.2575, 3.468), (0.5138, 0.1875, 3.468), (0.5138, 0.1413, 3.728), (0.5157, 1.695, 1.592), (0.5207, 0.2225, 3.468), (0.5215, 0.9182, 1.98), (0.5215, 1.064, 1.993), (0.5219, 1.24, 0.4687), (0.5242, 1.146, 3.515), (0.5244, 1.496, -3.226), (0.5284, 0.3248, 3.728), (0.5285, 0.4497, 3.25), (0.5285, 1.627, 3.468), (0.5295, 0.3259, 3.701), (0.5307, 0.2645, 3.394), (0.5307, 0.1805, 3.394), (0.531, 0.1248, 3.728), (0.532, 1.028, 3.494), (0.532, 1.264, 3.536), (0.5321, 0.1237, 3.701), (0.534, 1.11, 3.743), (0.5368, 0.9348, 4.106), (0.5368, 1.151, 4.144), (0.539, 0.2225, 3.394), (0.5428, 0.2544, 3.728), (0.5429, 0.1754, 2.221), (0.5431, 0.6608, 2.119), (0.5436, 0.1936, 3.728), (0.5438, 0.8894, -2.923), (0.5438, 1.489, -2.921), (0.5525, 0.3376, 2.129), (0.5531, 0.8768, -2.819), (0.5531, 1.489, -2.792), (0.5531, 0.8559, -2.453), (0.5531, 1.498, -2.455), (0.5612, 0.6687, 1.957), (0.5612, 1.575, 1.965), (0.5612, 1.411, 4.251), (0.5636, 0.1236, 2.361), (0.564, 1.146, 3.515), (0.5659, 0.2609, 3.728), (0.5668, 0.1877, 3.728), (0.567, 1.043, 4.124), (0.5673, 0.2613, 3.701), (0.5681, 1.011, 3.473), (0.5681, 1.288, 3.521), (0.5683, 0.1873, 3.701), (0.5726, 1.661, 1.955), (0.5757, 1.655, -0.6418), (0.5757, 0.914, 4.101), (0.5757, 1.174, 4.147), (0.576, 0.9235, 4.039), (0.576, 1.187, 4.086), (0.5918, 1.31, 3.471), (0.5918, 1.007, 3.418), (0.598, 0.03188, 3.406), (0.5994, 0.389, 2.126), (0.6, 1.628, 2.441), (0.601, 1.017, 3.331), (0.601, 1.331, 3.386), (0.6034, 1.646, 2.132), (0.6058, 1.149, 3.497), (0.612, 1.044, 4.123), (0.6121, 1.244, 0.7022), (0.6127, 1.055, 4.061), (0.6145, 0.8559, 1.974), (0.6145, 1.498, 1.984), (0.6145, 1.392, 4.251), (0.6145, 0.7323, 2.225), (0.6209, 1.667, -0.2212), (0.6212, 0.274, 3.406), (0.6212, 0.274, 3.722), (0.6221, 0.4275, 2.124), (0.626, 0.5591, 2.12), (0.6273, 0.745, 2.372), (0.6312, 0.2572, 2.227), (0.633, 1.159, 3.445), (0.6418, 0.51, 2.121), (0.6423, 0.76, 3.406), (0.6423, 0.76, 3.722), (0.6437, 1.174, 3.358), (0.6465, 0.6062, 3.276), (0.6465, 1.575, 3.455), (0.6673, 0.2199, 2.353), (0.6855, 1.674, 0.1827), (0.6862, 1.548, 2.462), (0.6862, 1.633, 2.469), (0.6995, 0.332, 2.226), (0.7075, 0.8104, 3.31), (0.7075, 1.498, 3.436), (0.7301, 0.1549, 3.406), (0.7325, 0.3885, 2.226), (0.734, 1.357, -0.6395), (0.7373, 0.5821, 2.225), (0.7396, 0.2996, 2.358), (0.7609, 0.5097, 2.225), (0.763, 1.679, 0.451), (0.7697, 0.5736, 2.371), (0.7734, 0.3604, 2.362), (0.791, 1.34, -0.2213), (0.7925, 1.295, 1.128), (0.7991, 0.4927, 2.369), (0.8072, 0.2411, 3.406), (0.819, 1.497, 3.044), (0.819, 1.582, 3.051), (0.819, 1.487, 3.16), (0.819, 1.572, 3.168), (0.8192, 0.5523, 3.406), (0.8192, 0.5523, 3.722), (0.8409, 0.3078, 3.406), (0.8409, 0.3078, 3.722), (0.8574, 0.342, 3.406), (0.8574, 0.342, 3.722), (0.8593, 1.61, -0.6428), (0.8595, 0.4572, 3.406), (0.8595, 0.4572, 3.722), (0.8662, 0.3794, 3.406), (0.8662, 0.3794, 3.722), (0.8669, 0.4184, 3.406), (0.8669, 0.4184, 3.722), (0.8723, 1.331, 0.1656), (0.8921, 1.683, 0.674), (0.9255, 1.62, -0.2251), (0.946, 1.454, -0.6409), (0.9698, 1.324, 0.4236), (0.9903, 1.552, -0.6427), (1.014, 1.363, 1.584), (1.019, 1.45, -0.224), (1.02, 1.627, 0.1657), (1.066, 1.56, -0.2262), (1.122, 1.44, 1.933), (1.122, 1.449, 0.1616), (1.132, 1.328, 0.6607), (1.133, 1.631, 0.4062), (1.15, 1.685, 1.105), (1.174, 1.482, 2.446), (1.174, 1.566, 0.1585), (1.18, 1.454, 2.138), (1.247, 1.448, 0.3945), (1.305, 1.57, 0.3863), (1.322, 1.635, 0.6409), (1.454, 1.452, 0.6337), (1.458, 1.367, 1.087), (1.467, 1.674, 1.568), (1.521, 1.575, 0.6263), (1.622, 1.646, 1.891), (1.697, 1.622, 2.443), (1.701, 1.639, 1.069), (1.706, 1.636, 2.13), (1.856, 1.419, 1.562), (1.869, 1.474, 1.06), (1.955, 1.581, 1.053), (1.971, 1.503, 2.984), (1.971, 1.587, 2.991), (1.98, 1.549, 2.457), (1.98, 1.633, 2.465), (2.046, 1.548, 2.462), (2.046, 1.633, 2.469), (2.051, 1.477, 1.871), (2.055, 1.505, 2.954), (2.055, 1.59, 2.961), (2.145, 1.511, 2.446), (2.157, 1.489, 2.133), (2.164, 1.636, 1.551), (2.377, 1.503, 1.548), (2.391, 1.62, 1.845), (2.485, 1.587, 1.544), (2.5, 1.61, 2.444), (2.513, 1.616, 2.128), (2.625, 1.532, 1.832), (2.745, 1.554, 2.445), (2.746, 1.588, 1.823), (2.76, 1.541, 2.129), (2.773, 1.518, 2.814), (2.773, 1.602, 2.821), (2.782, 1.538, 2.576), (2.782, 1.623, 2.584), (2.786, 1.548, 2.462), (2.786, 1.633, 2.469), (2.79, 1.535, 2.61), (2.79, 1.62, 2.618), (2.871, 1.594, 2.444), (2.886, 1.591, 2.128)], [], [(1203, 1235, 1175), (1131, 1175, 1176), (1130, 1176, 979), (979, 447, 465), (939, 979, 465), (465, 447, 174), (222, 174, 173), (223, 173, 116), (1203, 1175, 1131), (1131, 1176, 1130), (1130, 979, 939), (465, 174, 222), (222, 173, 223), (223, 116, 147), (1259, 1237, 1207), (1252, 1207, 1108), (1182, 1108, 978), (1012, 978, 867), (888, 867, 759), (759, 592, 579), (772, 759, 579), (579, 592, 486), (463, 486, 377), (340, 377, 246), (169, 246, 143), (101, 143, 118), (118, 1237, 1259), (94, 118, 1259), (1259, 1207, 1252), (1252, 1108, 1182), (1182, 978, 1012), (1012, 867, 888), (888, 759, 772), (579, 486, 463), (463, 377, 340), (340, 246, 169), (169, 143, 101), (101, 118, 94), (1236, 1206, 660), (1236, 1259, 1252), (696, 695, 1252), (1259, 696, 1252), (1206, 1107, 660), (1206, 1252, 1182), (695, 694, 1182), (1252, 695, 1182), (1107, 977, 660), (1107, 1182, 1012), (694, 693, 1012), (1182, 694, 1012), (977, 866, 660), (977, 1012, 888), (693, 692, 888), (1012, 693, 888), (866, 758, 660), (866, 888, 772), (692, 689, 772), (888, 692, 772), (758, 591, 660), (772, 579, 591), (758, 772, 591), (689, 667, 579), (772, 689, 579), (591, 485, 660), (591, 579, 463), (579, 667, 463), (485, 376, 660), (485, 463, 340), (463, 667, 340), (376, 245, 660), (376, 340, 169), (340, 667, 169), (245, 142, 660), (245, 169, 101), (169, 667, 101), (142, 117, 660), (142, 101, 94), (101, 667, 94), (117, 116, 660), (117, 94, 93), (94, 667, 93), (116, 141, 660), (116, 93, 100), (93, 667, 100), (141, 244, 660), (141, 100, 168), (100, 667, 168), (244, 375, 660), (244, 168, 339), (168, 667, 339), (375, 484, 660), (375, 339, 462), (339, 667, 462), (484, 590, 660), (484, 462, 578), (462, 667, 578), (590, 646, 660), (590, 578, 645), (578, 667, 645), (646, 757, 660), (646, 645, 771), (667, 689, 771), (645, 667, 771), (757, 865, 660), (757, 771, 887), (689, 692, 887), (771, 689, 887), (865, 976, 660), (865, 887, 1011), (692, 693, 1011), (887, 692, 1011), (976, 1106, 660), (976, 1011, 1181), (693, 694, 1181), (1011, 693, 1181), (1106, 1205, 660), (1106, 1181, 1251), (694, 695, 1251), (1181, 694, 1251), (1205, 1235, 660), (1205, 1251, 1258), (695, 696, 1258), (1251, 695, 1258), (1235, 1236, 660), (1235, 1258, 1259), (1258, 696, 1259), (1236, 1252, 1206), (1206, 1182, 1107), (1107, 1012, 977), (977, 888, 866), (866, 772, 758), (591, 463, 485), (485, 340, 376), (376, 169, 245), (245, 101, 142), (142, 94, 117), (117, 93, 116), (116, 100, 141), (141, 168, 244), (244, 339, 375), (375, 462, 484), (484, 578, 590), (590, 645, 646), (646, 771, 757), (757, 887, 865), (865, 1011, 976), (976, 1181, 1106), (1106, 1251, 1205), (1205, 1258, 1235), (1235, 1259, 1236), (776, 765, 658), (776, 834, 823), (834, 944, 923), (944, 1067, 1029), (1067, 1128, 1066), (1128, 1162, 1116), (1162, 1199, 1154), (1199, 1202, 1159), (1202, 1204, 1160), (1204, 659, 1160), (765, 733, 658), (765, 823, 788), (823, 923, 845), (923, 1029, 894), (1029, 1066, 905), (1066, 1116, 916), (1116, 1154, 930), (1154, 1159, 936), (1159, 1160, 937), (1160, 659, 937), (733, 700, 658), (733, 788, 707), (788, 845, 730), (845, 894, 737), (894, 905, 742), (905, 916, 745), (916, 930, 751), (930, 936, 753), (936, 937, 755), (937, 659, 755), (700, 644, 658), (707, 640, 644), (700, 707, 644), (730, 631, 640), (707, 730, 640), (737, 610, 631), (730, 737, 631), (742, 605, 610), (737, 742, 610), (745, 603, 605), (742, 745, 605), (751, 598, 603), (745, 751, 603), (753, 595, 598), (751, 753, 598), (755, 596, 595), (753, 755, 595), (755, 659, 596), (644, 629, 658), (644, 640, 565), (640, 631, 506), (631, 610, 458), (610, 605, 444), (605, 603, 434), (603, 598, 419), (598, 595, 413), (595, 596, 414), (596, 659, 414), (629, 586, 658), (629, 565, 528), (565, 506, 426), (506, 458, 319), (458, 444, 287), (444, 434, 234), (434, 419, 196), (419, 413, 189), (413, 414, 190), (414, 659, 190), (586, 577, 658), (586, 528, 524), (528, 426, 407), (426, 319, 285), (319, 287, 220), (287, 234, 186), (234, 196, 153), (196, 189, 145), (189, 190, 146), (190, 659, 146), (577, 576, 658), (577, 524, 523), (524, 407, 408), (407, 285, 286), (285, 220, 221), (220, 186, 187), (186, 153, 152), (153, 145, 144), (146, 147, 144), (145, 146, 144), (146, 659, 147), (576, 585, 658), (576, 523, 529), (523, 408, 427), (408, 286, 320), (286, 221, 288), (221, 187, 235), (187, 152, 195), (152, 144, 188), (144, 147, 191), (147, 659, 191), (585, 628, 658), (585, 529, 566), (529, 427, 507), (427, 320, 459), (320, 288, 445), (288, 235, 435), (235, 195, 418), (195, 188, 412), (188, 191, 415), (191, 659, 415), (628, 637, 658), (628, 566, 600), (566, 507, 553), (507, 459, 532), (459, 445, 525), (445, 435, 516), (435, 418, 503), (418, 412, 499), (412, 415, 500), (415, 659, 500), (637, 643, 658), (637, 600, 641), (600, 553, 632), (553, 532, 611), (532, 525, 606), (525, 516, 604), (516, 503, 597), (503, 499, 593), (499, 500, 594), (500, 659, 594), (643, 657, 658), (641, 656, 657), (643, 641, 657), (632, 655, 656), (641, 632, 656), (611, 654, 655), (632, 611, 655), (606, 653, 654), (611, 606, 654), (606, 604, 652), (604, 597, 651), (593, 648, 651), (597, 593, 651), (593, 594, 650), (594, 659, 650), (657, 699, 658), (656, 708, 699), (657, 656, 699), (655, 729, 708), (656, 655, 708), (654, 738, 729), (655, 654, 729), (653, 743, 738), (654, 653, 738), (653, 652, 744), (652, 651, 750), (648, 752, 750), (651, 648, 750), (648, 650, 754), (650, 659, 754), (699, 719, 658), (699, 708, 748), (708, 729, 800), (729, 738, 822), (738, 743, 827), (743, 744, 839), (744, 750, 849), (750, 752, 851), (752, 754, 852), (754, 659, 852), (719, 732, 658), (719, 748, 789), (748, 800, 846), (800, 822, 893), (822, 827, 906), (827, 839, 915), (839, 849, 929), (849, 851, 935), (851, 852, 938), (852, 659, 938), (732, 764, 658), (732, 789, 824), (789, 846, 922), (846, 893, 1030), (893, 906, 1065), (906, 915, 1115), (915, 929, 1153), (929, 935, 1158), (935, 938, 1161), (938, 659, 1161), (764, 775, 658), (764, 824, 833), (824, 922, 945), (922, 1030, 1068), (1030, 1065, 1129), (1065, 1115, 1163), (1115, 1153, 1198), (1153, 1158, 1201), (1158, 1161, 1203), (1161, 659, 1203), (775, 776, 658), (775, 833, 834), (833, 945, 944), (945, 1068, 1067), (1068, 1129, 1128), (1129, 1163, 1162), (1163, 1198, 1199), (1198, 1201, 1202), (1203, 1204, 1202), (1201, 1203, 1202), (1203, 659, 1204), (776, 823, 765), (834, 923, 823), (944, 1029, 923), (1067, 1066, 1029), (1128, 1116, 1066), (1162, 1154, 1116), (1199, 1159, 1154), (1202, 1160, 1159), (765, 788, 733), (823, 845, 788), (923, 894, 845), (1029, 905, 894), (1066, 916, 905), (1116, 930, 916), (1154, 936, 930), (1159, 937, 936), (733, 707, 700), (788, 730, 707), (845, 737, 730), (894, 742, 737), (905, 745, 742), (916, 751, 745), (930, 753, 751), (936, 755, 753), (644, 565, 629), (640, 506, 565), (631, 458, 506), (610, 444, 458), (605, 434, 444), (603, 419, 434), (598, 413, 419), (595, 414, 413), (629, 528, 586), (565, 426, 528), (506, 319, 426), (458, 287, 319), (444, 234, 287), (434, 196, 234), (419, 189, 196), (413, 190, 189), (586, 524, 577), (528, 407, 524), (426, 285, 407), (319, 220, 285), (287, 186, 220), (234, 153, 186), (196, 145, 153), (189, 146, 145), (577, 523, 576), (524, 408, 523), (407, 286, 408), (285, 221, 286), (220, 187, 221), (186, 152, 187), (153, 144, 152), (576, 529, 585), (523, 427, 529), (408, 320, 427), (286, 288, 320), (221, 235, 288), (187, 195, 235), (152, 188, 195), (144, 191, 188), (585, 566, 628), (529, 507, 566), (427, 459, 507), (320, 445, 459), (288, 435, 445), (235, 418, 435), (195, 412, 418), (188, 415, 412), (628, 600, 637), (566, 553, 600), (507, 532, 553), (459, 525, 532), (445, 516, 525), (435, 503, 516), (418, 499, 503), (412, 500, 499), (637, 641, 643), (600, 632, 641), (553, 611, 632), (532, 606, 611), (525, 604, 606), (516, 597, 604), (503, 593, 597), (499, 594, 593), (606, 652, 653), (604, 651, 652), (593, 650, 648), (653, 744, 743), (652, 750, 744), (648, 754, 752), (699, 748, 719), (708, 800, 748), (729, 822, 800), (738, 827, 822), (743, 839, 827), (744, 849, 839), (750, 851, 849), (752, 852, 851), (719, 789, 732), (748, 846, 789), (800, 893, 846), (822, 906, 893), (827, 915, 906), (839, 929, 915), (849, 935, 929), (851, 938, 935), (732, 824, 764), (789, 922, 824), (846, 1030, 922), (893, 1065, 1030), (906, 1115, 1065), (915, 1153, 1115), (929, 1158, 1153), (935, 1161, 1158), (764, 833, 775), (824, 945, 833), (922, 1068, 945), (1030, 1129, 1068), (1065, 1163, 1129), (1115, 1198, 1163), (1153, 1201, 1198), (1158, 1203, 1201), (775, 834, 776), (833, 944, 834), (945, 1067, 944), (1068, 1128, 1067), (1129, 1162, 1128), (1163, 1199, 1162), (1198, 1202, 1199), (697, 698, 869), (698, 701, 1032), (701, 702, 1061), (702, 703, 1124), (703, 704, 1177), (704, 706, 1233), (706, 711, 1270), (711, 718, 1296), (718, 724, 1300), (724, 726, 1307), (726, 725, 1305), (725, 661, 1305), (828, 869, 1010), (869, 1032, 1262), (1032, 1061, 1269), (1061, 1124, 1290), (1124, 1177, 1294), (1177, 1233, 1302), (1233, 1270, 1312), (1270, 1296, 1319), (1296, 1300, 1328), (1300, 1307, 1332), (1307, 1305, 1331), (1305, 661, 1331), (921, 1010, 1157), (1010, 1262, 1293), (1262, 1269, 1297), (1269, 1290, 1301), (1290, 1294, 1308), (1294, 1302, 1311), (1302, 1312, 1320), (1312, 1319, 1334), (1319, 1328, 1339), (1328, 1332, 1342), (1332, 1331, 1340), (1331, 661, 1340), (1004, 1157, 1179), (1157, 1293, 1295), (1293, 1297, 1299), (1297, 1301, 1306), (1301, 1308, 1309), (1308, 1311, 1314), (1311, 1320, 1321), (1320, 1334, 1336), (1334, 1339, 1341), (1339, 1342, 1352), (1342, 1340, 1351), (1340, 661, 1351), (1179, 183, 341), (1037, 1179, 341), (1295, 56, 183), (1179, 1295, 183), (1299, 53, 56), (1295, 1299, 56), (1306, 45, 53), (1299, 1306, 53), (1309, 43, 45), (1306, 1309, 45), (1314, 38, 43), (1309, 1314, 43), (1321, 31, 38), (1314, 1321, 38), (1336, 16, 31), (1321, 1336, 31), (1336, 1341, 11), (1352, 0, 11), (1341, 1352, 11), (0, 1351, 1), (0, 1352, 1351), (1351, 661, 1), (341, 183, 203), (183, 56, 59), (56, 53, 54), (53, 45, 51), (45, 43, 44), (43, 38, 39), (38, 31, 32), (31, 16, 18), (16, 11, 13), (11, 0, 10), (0, 1, 12), (1, 661, 12), (352, 203, 348), (203, 59, 92), (59, 54, 84), (54, 51, 70), (51, 44, 58), (44, 39, 50), (39, 32, 40), (32, 18, 33), (18, 13, 26), (13, 10, 20), (10, 12, 21), (12, 661, 21), (430, 348, 491), (348, 92, 351), (92, 84, 312), (84, 70, 267), (70, 58, 201), (58, 50, 132), (50, 40, 86), (40, 33, 57), (33, 26, 52), (26, 20, 46), (20, 21, 47), (21, 661, 47), (530, 491, 698), (491, 351, 701), (351, 312, 702), (312, 267, 703), (267, 201, 704), (201, 132, 706), (132, 86, 711), (86, 57, 718), (57, 52, 724), (52, 46, 726), (46, 47, 725), (47, 661, 725), (697, 869, 828), (698, 1032, 869), (701, 1061, 1032), (702, 1124, 1061), (703, 1177, 1124), (704, 1233, 1177), (706, 1270, 1233), (711, 1296, 1270), (718, 1300, 1296), (724, 1307, 1300), (726, 1305, 1307), (828, 1010, 921), (869, 1262, 1010), (1032, 1269, 1262), (1061, 1290, 1269), (1124, 1294, 1290), (1177, 1302, 1294), (1233, 1312, 1302), (1270, 1319, 1312), (1296, 1328, 1319), (1300, 1332, 1328), (1307, 1331, 1332), (921, 1157, 1004), (1010, 1293, 1157), (1262, 1297, 1293), (1269, 1301, 1297), (1290, 1308, 1301), (1294, 1311, 1308), (1302, 1320, 1311), (1312, 1334, 1320), (1319, 1339, 1334), (1328, 1342, 1339), (1332, 1340, 1342), (1004, 1179, 1037), (1157, 1295, 1179), (1293, 1299, 1295), (1297, 1306, 1299), (1301, 1309, 1306), (1308, 1314, 1309), (1311, 1321, 1314), (1320, 1336, 1321), (1334, 1341, 1336), (1339, 1352, 1341), (1342, 1351, 1352), (1336, 11, 16), (341, 203, 352), (183, 59, 203), (56, 54, 59), (53, 51, 54), (45, 44, 51), (43, 39, 44), (38, 32, 39), (31, 18, 32), (16, 13, 18), (11, 10, 13), (0, 12, 10), (352, 348, 430), (203, 92, 348), (59, 84, 92), (54, 70, 84), (51, 58, 70), (44, 50, 58), (39, 40, 50), (32, 33, 40), (18, 26, 33), (13, 20, 26), (10, 21, 20), (430, 491, 530), (348, 351, 491), (92, 312, 351), (84, 267, 312), (70, 201, 267), (58, 132, 201), (50, 86, 132), (40, 57, 86), (33, 52, 57), (26, 46, 52), (20, 47, 46), (530, 698, 697), (491, 701, 698), (351, 702, 701), (312, 703, 702), (267, 704, 703), (201, 706, 704), (132, 711, 706), (86, 718, 711), (57, 724, 718), (52, 726, 724), (46, 725, 726), (1037, 1179, 1100), (1179, 1295, 1283), (1295, 1299, 1292), (1299, 1306, 1298), (1306, 1309, 1303), (1309, 1314, 1310), (1314, 1321, 1317), (1321, 1336, 1333), (1336, 1341, 1335), (1341, 1352, 1338), (1352, 1351, 1337), (1351, 661, 1337), (983, 1100, 934), (1100, 1283, 1218), (1283, 1292, 1239), (1292, 1298, 1254), (1298, 1303, 1266), (1303, 1310, 1291), (1310, 1317, 1304), (1317, 1333, 1313), (1333, 1335, 1315), (1335, 1338, 1318), (1338, 1337, 1316), (1337, 661, 1316), (886, 934, 798), (934, 1218, 864), (1218, 1239, 873), (1239, 1254, 895), (1254, 1266, 907), (1266, 1291, 941), (1291, 1304, 1044), (1304, 1313, 1173), (1313, 1315, 1217), (1315, 1318, 1230), (1318, 1316, 1227), (1316, 661, 1227), (777, 798, 563), (798, 864, 509), (873, 492, 509), (864, 873, 509), (895, 482, 492), (873, 895, 492), (907, 464, 482), (895, 907, 482), (941, 440, 464), (907, 941, 464), (1044, 361, 440), (941, 1044, 440), (1044, 1173, 250), (1173, 1217, 192), (1217, 1230, 163), (1227, 170, 163), (1230, 1227, 163), (1227, 661, 170), (584, 563, 428), (563, 509, 149), (509, 492, 124), (492, 482, 99), (482, 464, 91), (464, 440, 69), (440, 361, 48), (361, 250, 41), (250, 192, 37), (192, 163, 35), (163, 170, 36), (170, 661, 36), (476, 428, 263), (428, 149, 73), (149, 124, 60), (124, 99, 55), (99, 91, 49), (91, 69, 42), (69, 48, 34), (48, 41, 19), (41, 37, 17), (37, 35, 14), (35, 36, 15), (36, 661, 15), (380, 263, 183), (263, 73, 56), (73, 60, 53), (60, 55, 45), (55, 49, 43), (49, 42, 38), (42, 34, 31), (34, 19, 16), (19, 17, 11), (0, 17, 14), (14, 15, 1), (15, 661, 1), (1037, 1100, 983), (1179, 1283, 1100), (1295, 1292, 1283), (1299, 1298, 1292), (1306, 1303, 1298), (1309, 1310, 1303), (1314, 1317, 1310), (1321, 1333, 1317), (1336, 1335, 1333), (1341, 1338, 1335), (1352, 1337, 1338), (983, 934, 886), (1100, 1218, 934), (1283, 1239, 1218), (1292, 1254, 1239), (1298, 1266, 1254), (1303, 1291, 1266), (1310, 1304, 1291), (1317, 1313, 1304), (1333, 1315, 1313), (1335, 1318, 1315), (1338, 1316, 1318), (886, 798, 777), (934, 864, 798), (1218, 873, 864), (1239, 895, 873), (1254, 907, 895), (1266, 941, 907), (1291, 1044, 941), (1304, 1173, 1044), (1313, 1217, 1173), (1315, 1230, 1217), (1318, 1227, 1230), (777, 563, 584), (798, 509, 563), (1044, 250, 361), (1173, 192, 250), (1217, 163, 192), (584, 428, 476), (563, 149, 428), (509, 124, 149), (492, 99, 124), (482, 91, 99), (464, 69, 91), (440, 48, 69), (361, 41, 48), (250, 37, 41), (192, 35, 37), (163, 36, 35), (476, 263, 380), (428, 73, 263), (149, 60, 73), (124, 55, 60), (99, 49, 55), (91, 42, 49), (69, 34, 42), (48, 19, 34), (41, 17, 19), (37, 14, 17), (35, 15, 14), (380, 183, 341), (263, 56, 183), (73, 53, 56), (60, 45, 53), (55, 43, 45), (49, 38, 43), (42, 31, 38), (34, 16, 31), (19, 11, 16), (17, 0, 11), (0, 14, 1), (647, 758, 755), (649, 647, 755), (755, 758, 866), (853, 866, 977), (937, 977, 1107), (1056, 1107, 1206), (1160, 1206, 1236), (1204, 1236, 1235), (755, 866, 853), (853, 977, 937), (937, 1107, 1056), (1056, 1206, 1160), (1160, 1236, 1204), (1204, 1235, 1203), (691, 591, 596), (690, 691, 596), (596, 591, 485), (501, 485, 376), (414, 376, 245), (296, 245, 142), (190, 142, 117), (146, 117, 116), (596, 485, 501), (501, 376, 414), (414, 245, 296), (296, 142, 190), (190, 117, 146), (146, 116, 147), (147, 116, 141), (191, 141, 244), (297, 244, 375), (415, 375, 484), (500, 484, 590), (594, 590, 646), (147, 141, 191), (191, 244, 297), (297, 375, 415), (415, 484, 500), (500, 590, 594), (594, 646, 650), (650, 646, 757), (754, 757, 865), (852, 865, 976), (938, 976, 1106), (1055, 1106, 1205), (1161, 1205, 1235), (650, 757, 754), (754, 865, 852), (852, 976, 938), (938, 1106, 1055), (1055, 1205, 1161), (1161, 1235, 1203), (96, 76, 77), (97, 96, 77), (76, 78, 79), (77, 76, 79), (78, 29, 30), (79, 78, 30), (29, 27, 28), (30, 29, 28), (27, 96, 97), (28, 27, 97), (24, 22, 23), (25, 24, 23), (22, 8, 9), (23, 22, 9), (8, 2, 3), (9, 8, 3), (2, 6, 7), (3, 2, 7), (6, 4, 5), (7, 6, 5), (4, 24, 25), (5, 4, 25), (1327, 1330, 1329), (1326, 1327, 1329), (1330, 1344, 1343), (1329, 1330, 1343), (1344, 1350, 1349), (1343, 1344, 1349), (1350, 1346, 1345), (1349, 1350, 1345), (1346, 1348, 1347), (1345, 1346, 1347), (1348, 1327, 1326), (1347, 1348, 1326), (1256, 1274, 1273), (1255, 1256, 1273), (1274, 1276, 1275), (1273, 1274, 1275), (1276, 1323, 1322), (1275, 1276, 1322), (1323, 1325, 1324), (1322, 1323, 1324), (1325, 1256, 1255), (1324, 1325, 1255), (90, 98, 140), (98, 107, 156), (107, 148, 202), (148, 257, 291), (257, 328, 334), (123, 140, 197), (140, 156, 208), (156, 202, 260), (202, 291, 298), (334, 337, 298), (291, 334, 298), (181, 197, 411), (197, 208, 406), (208, 260, 387), (260, 298, 349), (298, 337, 336), (436, 411, 564), (411, 406, 539), (406, 387, 488), (349, 404, 488), (387, 349, 488), (349, 336, 327), (564, 108, 103), (642, 564, 103), (539, 115, 108), (564, 539, 108), (488, 154, 115), (539, 488, 115), (404, 264, 154), (488, 404, 154), (327, 324, 264), (404, 327, 264), (103, 108, 83), (108, 115, 88), (115, 154, 109), (154, 264, 226), (324, 332, 226), (264, 324, 226), (74, 83, 81), (83, 88, 85), (88, 109, 105), (109, 226, 215), (226, 332, 335), (65, 81, 82), (81, 85, 89), (85, 105, 110), (105, 215, 224), (215, 335, 333), (71, 82, 87), (82, 89, 95), (89, 110, 122), (110, 224, 239), (224, 333, 331), (80, 87, 98), (87, 95, 107), (95, 122, 148), (122, 239, 257), (239, 331, 328), (90, 140, 123), (98, 156, 140), (107, 202, 156), (148, 291, 202), (257, 334, 291), (123, 197, 181), (140, 208, 197), (156, 260, 208), (202, 298, 260), (181, 411, 436), (197, 406, 411), (208, 387, 406), (260, 349, 387), (298, 336, 349), (436, 564, 642), (411, 539, 564), (406, 488, 539), (349, 327, 404), (103, 83, 74), (108, 88, 83), (115, 109, 88), (154, 226, 109), (74, 81, 65), (83, 85, 81), (88, 105, 85), (109, 215, 105), (226, 335, 215), (65, 82, 71), (81, 89, 82), (85, 110, 89), (105, 224, 110), (215, 333, 224), (71, 87, 80), (82, 95, 87), (89, 122, 95), (110, 239, 122), (224, 331, 239), (80, 98, 90), (87, 107, 98), (95, 148, 107), (122, 257, 148), (239, 328, 257), (1260, 1253, 1208), (1253, 1245, 1195), (1245, 1200, 1148), (1200, 1093, 1062), (1093, 1022, 1016), (1225, 1208, 1152), (1208, 1195, 1145), (1195, 1148, 1090), (1148, 1062, 1054), (1016, 1013, 1054), (1062, 1016, 1054), (1168, 1152, 940), (1152, 1145, 946), (1145, 1090, 967), (1090, 1054, 1001), (1054, 1013, 1014), (914, 940, 790), (940, 946, 815), (946, 967, 862), (1001, 948, 862), (967, 1001, 862), (1001, 1014, 1023), (790, 1244, 1248), (705, 790, 1248), (815, 1238, 1244), (790, 815, 1244), (862, 1196, 1238), (815, 862, 1238), (948, 1087, 1196), (862, 948, 1196), (1023, 1026, 1087), (948, 1023, 1087), (1248, 1244, 1267), (1244, 1238, 1263), (1238, 1196, 1243), (1196, 1087, 1123), (1026, 1018, 1123), (1087, 1026, 1123), (1277, 1267, 1271), (1267, 1263, 1265), (1263, 1243, 1247), (1243, 1123, 1136), (1123, 1018, 1015), (1284, 1271, 1268), (1271, 1265, 1261), (1265, 1247, 1242), (1247, 1136, 1125), (1136, 1015, 1017), (1279, 1268, 1264), (1268, 1261, 1257), (1261, 1242, 1226), (1242, 1125, 1113), (1125, 1017, 1019), (1272, 1264, 1253), (1264, 1257, 1245), (1257, 1226, 1200), (1226, 1113, 1093), (1113, 1019, 1022), (1260, 1208, 1225), (1253, 1195, 1208), (1245, 1148, 1195), (1200, 1062, 1148), (1093, 1016, 1062), (1225, 1152, 1168), (1208, 1145, 1152), (1195, 1090, 1145), (1148, 1054, 1090), (1168, 940, 914), (1152, 946, 940), (1145, 967, 946), (1090, 1001, 967), (1054, 1014, 1001), (914, 790, 705), (940, 815, 790), (946, 862, 815), (1001, 1023, 948), (1248, 1267, 1277), (1244, 1263, 1267), (1238, 1243, 1263), (1196, 1123, 1243), (1277, 1271, 1284), (1267, 1265, 1271), (1263, 1247, 1265), (1243, 1136, 1247), (1123, 1015, 1136), (1284, 1268, 1279), (1271, 1261, 1268), (1265, 1242, 1261), (1247, 1125, 1242), (1136, 1017, 1125), (1279, 1264, 1272), (1268, 1257, 1264), (1261, 1226, 1257), (1242, 1113, 1226), (1125, 1019, 1113), (1272, 1253, 1260), (1264, 1245, 1253), (1257, 1200, 1245), (1226, 1093, 1200), (1113, 1022, 1093), (614, 617, 575), (773, 774, 617), (614, 773, 617), (773, 799, 774), (617, 622, 575), (774, 756, 622), (617, 774, 622), (774, 799, 756), (622, 624, 575), (756, 721, 624), (622, 756, 624), (756, 799, 721), (624, 626, 575), (721, 716, 626), (624, 721, 626), (721, 799, 716), (626, 625, 575), (716, 714, 625), (626, 716, 625), (716, 799, 714), (625, 623, 575), (714, 712, 623), (625, 714, 623), (714, 799, 712), (623, 621, 575), (712, 713, 621), (623, 712, 621), (712, 799, 713), (621, 620, 575), (713, 715, 620), (621, 713, 620), (713, 799, 715), (620, 619, 575), (715, 717, 619), (620, 715, 619), (715, 799, 717), (619, 618, 575), (717, 720, 618), (619, 717, 618), (717, 799, 720), (618, 616, 575), (720, 763, 616), (618, 720, 616), (720, 799, 763), (616, 615, 575), (763, 766, 615), (616, 763, 615), (763, 799, 766), (615, 614, 575), (766, 773, 614), (615, 766, 614), (766, 799, 773), (950, 933, 962), (972, 892, 933), (950, 972, 933), (982, 871, 892), (972, 982, 892), (985, 875, 871), (982, 985, 871), (987, 897, 875), (985, 987, 875), (933, 919, 962), (892, 832, 919), (933, 892, 919), (871, 803, 832), (892, 871, 832), (875, 807, 803), (871, 875, 803), (897, 830, 807), (875, 897, 807), (919, 911, 962), (832, 818, 911), (919, 832, 911), (803, 782, 818), (832, 803, 818), (807, 787, 782), (803, 807, 782), (830, 810, 787), (807, 830, 787), (911, 918, 962), (818, 831, 918), (911, 818, 918), (782, 802, 831), (818, 782, 831), (787, 806, 802), (782, 787, 802), (810, 829, 806), (787, 810, 806), (918, 932, 962), (831, 891, 932), (918, 831, 932), (802, 870, 891), (831, 802, 891), (806, 874, 870), (802, 806, 870), (829, 896, 874), (806, 829, 874), (932, 949, 962), (891, 971, 949), (932, 891, 949), (870, 981, 971), (891, 870, 971), (874, 984, 981), (870, 874, 981), (896, 986, 984), (874, 896, 984), (949, 994, 962), (971, 1081, 994), (949, 971, 994), (981, 1137, 1081), (971, 981, 1081), (984, 1139, 1137), (981, 984, 1137), (986, 1101, 1139), (984, 986, 1139), (994, 1005, 962), (1081, 1164, 1005), (994, 1081, 1005), (1137, 1221, 1164), (1081, 1137, 1164), (1139, 1219, 1221), (1137, 1139, 1221), (1101, 1191, 1219), (1139, 1101, 1219), (1005, 1009, 962), (1164, 1190, 1009), (1005, 1164, 1009), (1221, 1234, 1190), (1164, 1221, 1190), (1219, 1232, 1234), (1221, 1219, 1234), (1191, 1212, 1232), (1219, 1191, 1232), (1009, 1006, 962), (1190, 1165, 1006), (1009, 1190, 1006), (1234, 1222, 1165), (1190, 1234, 1165), (1232, 1220, 1222), (1234, 1232, 1222), (1212, 1192, 1220), (1232, 1212, 1220), (1006, 995, 962), (1165, 1082, 995), (1006, 1165, 995), (1222, 1138, 1082), (1165, 1222, 1082), (1220, 1140, 1138), (1222, 1220, 1138), (1192, 1102, 1140), (1220, 1192, 1140), (995, 950, 962), (1082, 972, 950), (995, 1082, 950), (1138, 982, 972), (1082, 1138, 972), (1140, 985, 982), (1138, 1140, 982), (1102, 987, 985), (1140, 1102, 985), (386, 358, 399), (374, 270, 358), (386, 374, 358), (367, 212, 270), (374, 367, 270), (363, 205, 212), (367, 363, 212), (365, 237, 205), (363, 365, 205), (358, 345, 399), (270, 180, 345), (358, 270, 345), (212, 128, 180), (270, 212, 180), (205, 130, 128), (212, 205, 128), (237, 151, 130), (205, 237, 130), (345, 338, 399), (180, 158, 338), (345, 180, 338), (128, 111, 158), (180, 128, 158), (130, 114, 111), (128, 130, 111), (151, 131, 114), (130, 151, 114), (338, 344, 399), (158, 179, 344), (338, 158, 344), (111, 127, 179), (158, 111, 179), (114, 129, 127), (111, 114, 127), (131, 150, 129), (114, 131, 129), (344, 357, 399), (179, 269, 357), (344, 179, 357), (127, 211, 269), (179, 127, 269), (129, 204, 211), (127, 129, 211), (150, 236, 204), (129, 150, 204), (357, 385, 399), (269, 373, 385), (357, 269, 385), (211, 366, 373), (269, 211, 373), (204, 362, 366), (211, 204, 366), (236, 364, 362), (204, 236, 362), (385, 416, 399), (373, 454, 416), (385, 373, 416), (366, 474, 454), (373, 366, 454), (362, 468, 474), (366, 362, 474), (364, 451, 468), (362, 364, 468), (416, 431, 399), (454, 510, 431), (416, 454, 431), (474, 546, 510), (454, 474, 510), (468, 544, 546), (474, 468, 546), (451, 517, 544), (468, 451, 544), (431, 439, 399), (510, 531, 439), (431, 510, 439), (546, 562, 531), (510, 546, 531), (544, 559, 562), (546, 544, 562), (517, 534, 559), (544, 517, 559), (439, 432, 399), (531, 511, 432), (439, 531, 432), (562, 547, 511), (531, 562, 511), (559, 545, 547), (562, 559, 547), (534, 518, 545), (559, 534, 545), (432, 417, 399), (511, 455, 417), (432, 511, 417), (547, 475, 455), (511, 547, 455), (545, 469, 475), (547, 545, 475), (518, 452, 469), (545, 518, 469), (417, 386, 399), (455, 374, 386), (417, 455, 386), (475, 367, 374), (455, 475, 374), (469, 363, 367), (475, 469, 367), (452, 365, 363), (469, 452, 363), (741, 736, 675), (850, 838, 736), (741, 850, 736), (901, 885, 838), (850, 901, 838), (900, 883, 885), (901, 900, 885), (863, 857, 883), (900, 863, 883), (736, 728, 675), (838, 809, 728), (736, 838, 728), (885, 843, 809), (838, 885, 809), (883, 841, 843), (885, 883, 843), (857, 817, 841), (883, 857, 841), (728, 710, 675), (809, 761, 710), (728, 809, 710), (843, 786, 761), (809, 843, 761), (841, 784, 786), (843, 841, 786), (817, 770, 784), (841, 817, 784), (710, 678, 675), (761, 682, 678), (710, 761, 678), (786, 686, 682), (761, 786, 682), (784, 688, 686), (786, 784, 686), (770, 687, 688), (784, 770, 688), (678, 639, 675), (682, 589, 639), (678, 682, 639), (686, 568, 589), (682, 686, 589), (688, 570, 568), (686, 688, 568), (687, 581, 570), (688, 687, 570), (639, 634, 675), (589, 549, 634), (639, 589, 634), (568, 513, 549), (589, 568, 549), (570, 515, 513), (568, 570, 513), (581, 538, 515), (570, 581, 515), (634, 613, 675), (549, 520, 613), (634, 549, 613), (513, 467, 520), (549, 513, 520), (515, 471, 467), (513, 515, 467), (538, 496, 471), (515, 538, 471), (613, 607, 675), (520, 502, 607), (613, 520, 607), (467, 450, 502), (520, 467, 502), (471, 453, 450), (467, 471, 450), (496, 487, 453), (471, 496, 453), (607, 612, 675), (502, 519, 612), (607, 502, 612), (450, 466, 519), (502, 450, 519), (453, 470, 466), (450, 453, 466), (487, 495, 470), (453, 487, 470), (612, 633, 675), (519, 548, 633), (612, 519, 633), (466, 512, 548), (519, 466, 548), (470, 514, 512), (466, 470, 512), (495, 537, 514), (470, 495, 514), (633, 638, 675), (548, 588, 638), (633, 548, 638), (512, 567, 588), (548, 512, 588), (514, 569, 567), (512, 514, 567), (537, 580, 569), (514, 537, 569), (638, 674, 675), (588, 681, 674), (638, 588, 674), (567, 683, 681), (588, 567, 681), (569, 684, 683), (567, 569, 683), (580, 685, 684), (569, 580, 684), (674, 709, 675), (681, 760, 709), (674, 681, 709), (683, 785, 760), (681, 683, 760), (684, 783, 785), (683, 684, 785), (685, 769, 783), (684, 685, 783), (709, 727, 675), (760, 808, 727), (709, 760, 727), (785, 842, 808), (760, 785, 808), (783, 840, 842), (785, 783, 842), (769, 816, 840), (783, 769, 840), (727, 735, 675), (808, 837, 735), (727, 808, 735), (842, 884, 837), (808, 842, 837), (840, 882, 884), (842, 840, 884), (816, 856, 882), (840, 816, 882), (735, 741, 675), (837, 850, 741), (735, 837, 741), (884, 901, 850), (837, 884, 850), (882, 900, 901), (884, 882, 901), (856, 863, 900), (882, 856, 900), (749, 739, 679), (801, 791, 739), (749, 801, 739), (844, 825, 791), (801, 844, 791), (872, 854, 825), (844, 872, 825), (904, 878, 854), (872, 904, 854), (917, 898, 878), (904, 917, 878), (920, 902, 898), (917, 920, 898), (739, 722, 679), (791, 746, 722), (739, 791, 722), (825, 780, 746), (791, 825, 746), (854, 795, 780), (825, 854, 780), (878, 804, 795), (854, 878, 795), (898, 811, 804), (878, 898, 804), (902, 819, 811), (898, 902, 811), (722, 676, 679), (746, 673, 676), (722, 746, 676), (780, 669, 673), (746, 780, 673), (795, 666, 669), (780, 795, 669), (804, 665, 666), (795, 804, 666), (811, 663, 665), (804, 811, 665), (819, 662, 663), (811, 819, 663), (676, 635, 679), (673, 601, 635), (676, 673, 635), (669, 571, 601), (673, 669, 601), (666, 555, 571), (669, 666, 571), (665, 550, 555), (666, 665, 555), (663, 542, 550), (665, 663, 550), (662, 535, 542), (663, 662, 542), (635, 608, 679), (601, 560, 608), (635, 601, 608), (571, 526, 560), (601, 571, 560), (555, 497, 526), (571, 555, 526), (550, 477, 497), (555, 550, 497), (542, 456, 477), (550, 542, 477), (535, 448, 456), (542, 535, 456), (608, 599, 679), (560, 552, 599), (608, 560, 599), (526, 508, 552), (560, 526, 552), (497, 481, 508), (526, 497, 508), (477, 446, 481), (497, 477, 481), (456, 433, 446), (477, 456, 446), (448, 429, 433), (456, 448, 433), (599, 609, 679), (552, 561, 609), (599, 552, 609), (508, 527, 561), (552, 508, 561), (481, 498, 527), (508, 481, 527), (446, 478, 498), (481, 446, 498), (433, 457, 478), (446, 433, 478), (429, 449, 457), (433, 429, 457), (609, 636, 679), (561, 602, 636), (609, 561, 636), (527, 572, 602), (561, 527, 602), (498, 556, 572), (527, 498, 572), (478, 551, 556), (498, 478, 556), (457, 543, 551), (478, 457, 551), (449, 536, 543), (457, 449, 543), (636, 680, 679), (602, 677, 680), (636, 602, 680), (572, 671, 677), (602, 572, 677), (556, 672, 671), (572, 556, 671), (551, 670, 672), (556, 551, 672), (543, 668, 670), (551, 543, 670), (536, 664, 668), (543, 536, 668), (680, 723, 679), (677, 747, 723), (680, 677, 723), (671, 781, 747), (677, 671, 747), (672, 796, 781), (671, 672, 781), (670, 805, 796), (672, 670, 796), (668, 812, 805), (670, 668, 805), (664, 820, 812), (668, 664, 812), (723, 740, 679), (747, 792, 740), (723, 747, 740), (781, 826, 792), (747, 781, 792), (796, 855, 826), (781, 796, 826), (805, 879, 855), (796, 805, 855), (812, 899, 879), (805, 812, 879), (820, 903, 899), (812, 820, 899), (740, 749, 679), (792, 801, 749), (740, 792, 749), (826, 844, 801), (792, 826, 801), (855, 872, 844), (826, 855, 844), (879, 904, 872), (855, 879, 872), (899, 917, 904), (879, 899, 904), (903, 920, 917), (899, 903, 917), (443, 437, 402), (483, 472, 437), (443, 483, 437), (533, 521, 472), (483, 533, 472), (554, 540, 521), (533, 554, 521), (587, 557, 540), (554, 587, 540), (627, 573, 557), (587, 627, 557), (630, 582, 573), (627, 630, 573), (437, 422, 402), (472, 442, 422), (437, 472, 422), (521, 460, 442), (472, 521, 442), (540, 479, 460), (521, 540, 460), (557, 489, 479), (540, 557, 479), (573, 493, 489), (557, 573, 489), (582, 504, 493), (573, 582, 493), (422, 400, 402), (442, 396, 400), (422, 442, 400), (460, 393, 396), (442, 460, 396), (479, 392, 393), (460, 479, 393), (489, 391, 392), (479, 489, 392), (493, 389, 391), (489, 493, 391), (504, 388, 389), (493, 504, 389), (400, 355, 402), (396, 321, 355), (400, 396, 355), (393, 289, 321), (396, 393, 321), (392, 258, 289), (393, 392, 289), (391, 228, 258), (392, 391, 258), (389, 213, 228), (391, 389, 228), (388, 209, 213), (389, 388, 213), (355, 342, 402), (321, 265, 342), (355, 321, 342), (289, 193, 265), (321, 289, 265), (258, 160, 193), (289, 258, 193), (228, 133, 160), (258, 228, 160), (213, 125, 133), (228, 213, 133), (209, 120, 125), (213, 209, 125), (342, 317, 402), (265, 249, 317), (342, 265, 317), (193, 172, 249), (265, 193, 249), (160, 139, 172), (193, 160, 172), (133, 119, 139), (160, 133, 139), (125, 106, 119), (133, 125, 119), (120, 102, 106), (125, 120, 106), (317, 343, 402), (249, 266, 343), (317, 249, 343), (172, 194, 266), (249, 172, 266), (139, 161, 194), (172, 139, 194), (119, 134, 161), (139, 119, 161), (106, 126, 134), (119, 106, 134), (102, 121, 126), (106, 102, 126), (343, 356, 402), (266, 322, 356), (343, 266, 356), (194, 290, 322), (266, 194, 322), (161, 259, 290), (194, 161, 290), (134, 229, 259), (161, 134, 259), (126, 214, 229), (134, 126, 229), (121, 210, 214), (126, 121, 214), (356, 403, 402), (322, 401, 403), (356, 322, 403), (290, 397, 401), (322, 290, 401), (259, 398, 397), (290, 259, 397), (229, 395, 398), (259, 229, 398), (214, 394, 395), (229, 214, 395), (210, 390, 394), (214, 210, 394), (403, 423, 402), (401, 441, 423), (403, 401, 423), (397, 461, 441), (401, 397, 441), (398, 480, 461), (397, 398, 461), (395, 490, 480), (398, 395, 480), (394, 494, 490), (395, 394, 490), (390, 505, 494), (394, 390, 494), (423, 438, 402), (441, 473, 438), (423, 441, 438), (461, 522, 473), (441, 461, 473), (480, 541, 522), (461, 480, 522), (490, 558, 541), (480, 490, 541), (494, 574, 558), (490, 494, 558), (505, 583, 574), (494, 505, 574), (438, 443, 402), (473, 483, 443), (438, 473, 443), (522, 533, 483), (473, 522, 483), (541, 554, 533), (522, 541, 533), (558, 587, 554), (541, 558, 554), (574, 627, 587), (558, 574, 587), (583, 630, 627), (574, 583, 627), (1034, 1007, 965), (1103, 1085, 1007), (1034, 1103, 1007), (1178, 1155, 1085), (1103, 1178, 1085), (1209, 1187, 1155), (1178, 1209, 1155), (1231, 1214, 1187), (1209, 1231, 1187), (1246, 1224, 1214), (1231, 1246, 1214), (1250, 1228, 1224), (1246, 1250, 1224), (1007, 996, 965), (1085, 1028, 996), (1007, 1085, 996), (1155, 1063, 1028), (1085, 1155, 1028), (1187, 1091, 1063), (1155, 1187, 1063), (1214, 1121, 1091), (1187, 1214, 1091), (1224, 1141, 1121), (1214, 1224, 1121), (1228, 1143, 1141), (1224, 1228, 1141), (996, 963, 965), (1028, 959, 963), (996, 1028, 963), (1063, 956, 959), (1028, 1063, 959), (1091, 955, 956), (1063, 1091, 956), (1121, 954, 955), (1091, 1121, 955), (1141, 952, 954), (1121, 1141, 954), (1143, 951, 952), (1141, 1143, 952), (963, 925, 965), (959, 909, 925), (963, 959, 925), (956, 889, 909), (959, 956, 909), (955, 876, 889), (956, 955, 889), (954, 860, 876), (955, 954, 876), (952, 858, 860), (954, 952, 860), (951, 847, 858), (952, 951, 858), (925, 912, 965), (909, 880, 912), (925, 909, 912), (889, 835, 880), (909, 889, 880), (876, 813, 835), (889, 876, 835), (860, 793, 813), (876, 860, 813), (858, 778, 793), (860, 858, 793), (847, 767, 778), (858, 847, 778), (912, 908, 965), (880, 868, 908), (912, 880, 908), (835, 821, 868), (880, 835, 868), (813, 797, 821), (835, 813, 821), (793, 762, 797), (813, 793, 797), (778, 734, 762), (793, 778, 762), (767, 731, 734), (778, 767, 734), (908, 913, 965), (868, 881, 913), (908, 868, 913), (821, 836, 881), (868, 821, 881), (797, 814, 836), (821, 797, 836), (762, 794, 814), (797, 762, 814), (734, 779, 794), (762, 734, 794), (731, 768, 779), (734, 731, 779), (913, 926, 965), (881, 910, 926), (913, 881, 926), (836, 890, 910), (881, 836, 910), (814, 877, 890), (836, 814, 890), (794, 861, 877), (814, 794, 877), (779, 859, 861), (794, 779, 861), (768, 848, 859), (779, 768, 859), (926, 966, 965), (910, 964, 966), (926, 910, 966), (890, 960, 964), (910, 890, 964), (877, 961, 960), (890, 877, 960), (861, 958, 961), (877, 861, 961), (859, 957, 958), (861, 859, 958), (848, 953, 957), (859, 848, 957), (966, 997, 965), (964, 1027, 997), (966, 964, 997), (960, 1064, 1027), (964, 960, 1027), (961, 1092, 1064), (960, 961, 1064), (958, 1122, 1092), (961, 958, 1092), (957, 1142, 1122), (958, 957, 1122), (953, 1144, 1142), (957, 953, 1142), (997, 1008, 965), (1027, 1086, 1008), (997, 1027, 1008), (1064, 1156, 1086), (1027, 1064, 1086), (1092, 1188, 1156), (1064, 1092, 1156), (1122, 1215, 1188), (1092, 1122, 1188), (1142, 1223, 1215), (1122, 1142, 1215), (1144, 1229, 1223), (1142, 1144, 1223), (1008, 1034, 965), (1086, 1103, 1034), (1008, 1086, 1034), (1156, 1178, 1103), (1086, 1156, 1103), (1188, 1209, 1178), (1156, 1188, 1178), (1215, 1231, 1209), (1188, 1215, 1209), (1223, 1246, 1231), (1215, 1223, 1231), (1229, 1250, 1246), (1223, 1229, 1246), (1095, 1089, 1078), (1135, 1099, 1089), (1095, 1135, 1089), (1151, 1118, 1099), (1135, 1151, 1099), (1167, 1133, 1118), (1151, 1167, 1118), (1089, 1077, 1078), (1099, 1075, 1077), (1089, 1099, 1077), (1118, 1072, 1075), (1099, 1118, 1075), (1133, 1070, 1072), (1118, 1133, 1072), (1077, 1058, 1078), (1075, 1049, 1058), (1077, 1075, 1058), (1072, 1036, 1049), (1075, 1072, 1049), (1070, 1025, 1036), (1072, 1070, 1036), (1058, 1053, 1078), (1049, 1021, 1053), (1058, 1049, 1053), (1036, 999, 1021), (1049, 1036, 1021), (1025, 993, 999), (1036, 1025, 999), (1053, 1047, 1078), (1021, 1003, 1047), (1053, 1021, 1047), (999, 989, 1003), (1021, 999, 1003), (993, 970, 989), (999, 993, 989), (1047, 1041, 1078), (1003, 1000, 1041), (1047, 1003, 1041), (989, 980, 1000), (1003, 989, 1000), (970, 947, 980), (989, 970, 980), (1041, 1046, 1078), (1000, 1002, 1046), (1041, 1000, 1046), (980, 988, 1002), (1000, 980, 1002), (947, 969, 988), (980, 947, 988), (1046, 1052, 1078), (1002, 1020, 1052), (1046, 1002, 1052), (988, 998, 1020), (1002, 988, 1020), (969, 992, 998), (988, 969, 998), (1052, 1057, 1078), (1020, 1048, 1057), (1052, 1020, 1057), (998, 1035, 1048), (1020, 998, 1048), (992, 1024, 1035), (998, 992, 1035), (1057, 1076, 1078), (1048, 1074, 1076), (1057, 1048, 1076), (1035, 1071, 1074), (1048, 1035, 1074), (1024, 1069, 1071), (1035, 1024, 1071), (1076, 1088, 1078), (1074, 1098, 1088), (1076, 1074, 1088), (1071, 1117, 1098), (1074, 1071, 1098), (1069, 1132, 1117), (1071, 1069, 1117), (1088, 1094, 1078), (1098, 1134, 1094), (1088, 1098, 1094), (1117, 1150, 1134), (1098, 1117, 1134), (1132, 1166, 1150), (1117, 1132, 1150), (1094, 1104, 1078), (1134, 1146, 1104), (1094, 1134, 1104), (1150, 1170, 1146), (1134, 1150, 1146), (1166, 1184, 1170), (1150, 1166, 1170), (1104, 1112, 1078), (1146, 1149, 1112), (1104, 1146, 1112), (1170, 1174, 1149), (1146, 1170, 1149), (1184, 1193, 1174), (1170, 1184, 1174), (1112, 1105, 1078), (1149, 1147, 1105), (1112, 1149, 1105), (1174, 1171, 1147), (1149, 1174, 1147), (1193, 1185, 1171), (1174, 1193, 1171), (1105, 1095, 1078), (1147, 1135, 1095), (1105, 1147, 1095), (1171, 1151, 1135), (1147, 1171, 1135), (1185, 1167, 1151), (1171, 1185, 1151), (300, 295, 283), (330, 304, 295), (300, 330, 295), (354, 314, 304), (330, 354, 304), (360, 326, 314), (354, 360, 314), (295, 282, 283), (304, 280, 282), (295, 304, 282), (314, 277, 280), (304, 314, 280), (326, 275, 277), (314, 326, 277), (282, 262, 283), (280, 252, 262), (282, 280, 262), (277, 230, 252), (280, 277, 252), (275, 219, 230), (277, 275, 230), (262, 256, 283), (252, 217, 256), (262, 252, 256), (230, 198, 217), (252, 230, 217), (219, 185, 198), (230, 219, 198), (256, 248, 283), (217, 207, 248), (256, 217, 248), (198, 177, 207), (217, 198, 207), (185, 165, 177), (198, 185, 177), (248, 240, 283), (207, 200, 240), (248, 207, 240), (177, 175, 200), (207, 177, 200), (165, 159, 175), (177, 165, 175), (240, 247, 283), (200, 206, 247), (240, 200, 247), (175, 176, 206), (200, 175, 206), (159, 164, 176), (175, 159, 176), (247, 255, 283), (206, 216, 255), (247, 206, 255), (176, 199, 216), (206, 176, 216), (164, 184, 199), (176, 164, 199), (255, 261, 283), (216, 251, 261), (255, 216, 261), (199, 231, 251), (216, 199, 251), (184, 218, 231), (199, 184, 231), (261, 281, 283), (251, 279, 281), (261, 251, 281), (231, 276, 279), (251, 231, 279), (218, 274, 276), (231, 218, 276), (281, 294, 283), (279, 303, 294), (281, 279, 294), (276, 313, 303), (279, 276, 303), (274, 325, 313), (276, 274, 313), (294, 299, 283), (303, 329, 299), (294, 303, 299), (313, 353, 329), (303, 313, 329), (325, 359, 353), (313, 325, 353), (299, 305, 283), (329, 346, 305), (299, 329, 305), (353, 369, 346), (329, 353, 346), (359, 381, 369), (353, 359, 369), (305, 310, 283), (346, 350, 310), (305, 346, 310), (369, 372, 350), (346, 369, 350), (381, 405, 372), (369, 381, 372), (310, 306, 283), (350, 347, 306), (310, 350, 306), (372, 370, 347), (350, 372, 347), (405, 382, 370), (372, 405, 370), (306, 300, 283), (347, 330, 300), (306, 347, 300), (370, 354, 330), (347, 370, 330), (382, 360, 354), (370, 382, 354), (1079, 1248, 1249), (1080, 1079, 1249), (1248, 1277, 1278), (1249, 1248, 1278), (1277, 1284, 1285), (1278, 1277, 1285), (1284, 1288, 1289), (1285, 1284, 1289), (1288, 1286, 1287), (1289, 1288, 1287), (1286, 1281, 1282), (1287, 1286, 1282), (1281, 1279, 1280), (1282, 1281, 1280), (1279, 1240, 1241), (1280, 1279, 1241), (1240, 1079, 1080), (1241, 1240, 1080), (272, 103, 104), (273, 272, 104), (103, 74, 75), (104, 103, 75), (74, 65, 66), (75, 74, 66), (65, 61, 62), (66, 65, 62), (61, 63, 64), (62, 61, 64), (63, 67, 68), (64, 63, 68), (67, 71, 72), (68, 67, 72), (71, 112, 113), (72, 71, 113), (112, 272, 273), (113, 112, 273), (1096, 1083, 1073), (1183, 1120, 1083), (1096, 1183, 1083), (1180, 1119, 1120), (1183, 1180, 1120), (1169, 1109, 1119), (1180, 1169, 1119), (1083, 1059, 1073), (1120, 1031, 1059), (1083, 1120, 1059), (1119, 1033, 1031), (1120, 1119, 1031), (1109, 1040, 1033), (1119, 1109, 1033), (1059, 1050, 1073), (1031, 968, 1050), (1059, 1031, 1050), (1033, 973, 968), (1031, 1033, 968), (1040, 990, 973), (1033, 1040, 973), (1050, 1042, 1073), (968, 924, 1042), (1050, 968, 1042), (973, 928, 924), (968, 973, 924), (990, 942, 928), (973, 990, 928), (1042, 1043, 1073), (924, 927, 1043), (1042, 924, 1043), (928, 931, 927), (924, 928, 927), (942, 943, 931), (928, 942, 931), (1043, 1051, 1073), (927, 974, 1051), (1043, 927, 1051), (931, 975, 974), (927, 931, 974), (943, 991, 975), (931, 943, 975), (1051, 1060, 1073), (974, 1038, 1060), (1051, 974, 1060), (975, 1039, 1038), (974, 975, 1038), (991, 1045, 1039), (975, 991, 1039), (1060, 1084, 1073), (1038, 1127, 1084), (1060, 1038, 1084), (1039, 1126, 1127), (1038, 1039, 1127), (1045, 1114, 1126), (1039, 1045, 1126), (1084, 1097, 1073), (1127, 1189, 1097), (1084, 1127, 1097), (1126, 1186, 1189), (1127, 1126, 1189), (1114, 1172, 1186), (1126, 1114, 1186), (1097, 1111, 1073), (1189, 1216, 1111), (1097, 1189, 1111), (1186, 1211, 1216), (1189, 1186, 1216), (1172, 1197, 1211), (1186, 1172, 1211), (1111, 1110, 1073), (1216, 1213, 1110), (1111, 1216, 1110), (1211, 1210, 1213), (1216, 1211, 1213), (1197, 1194, 1210), (1211, 1197, 1210), (1110, 1096, 1073), (1213, 1183, 1096), (1110, 1213, 1096), (1210, 1180, 1183), (1213, 1210, 1183), (1194, 1169, 1180), (1210, 1194, 1180), (301, 292, 278), (379, 316, 292), (301, 379, 292), (378, 315, 316), (379, 378, 316), (368, 307, 315), (378, 368, 315), (368, 284, 307), (292, 268, 278), (316, 225, 268), (292, 316, 268), (315, 227, 225), (316, 315, 225), (307, 238, 227), (315, 307, 227), (307, 284, 238), (268, 253, 278), (225, 162, 253), (268, 225, 253), (227, 166, 162), (225, 227, 162), (238, 178, 166), (227, 238, 166), (238, 284, 178), (253, 241, 278), (162, 135, 241), (253, 162, 241), (166, 137, 135), (162, 166, 135), (178, 155, 137), (166, 178, 137), (178, 284, 155), (241, 242, 278), (135, 136, 242), (241, 135, 242), (137, 138, 136), (135, 137, 136), (155, 157, 138), (137, 155, 138), (155, 284, 157), (242, 254, 278), (136, 167, 254), (242, 136, 254), (138, 171, 167), (136, 138, 167), (157, 182, 171), (138, 157, 171), (157, 284, 182), (254, 271, 278), (167, 232, 271), (254, 167, 271), (171, 233, 232), (167, 171, 232), (182, 243, 233), (171, 182, 233), (182, 284, 243), (271, 293, 278), (232, 323, 293), (271, 232, 293), (233, 318, 323), (232, 233, 323), (243, 311, 318), (233, 243, 318), (243, 284, 311), (293, 302, 278), (323, 384, 302), (293, 323, 302), (318, 383, 384), (323, 318, 384), (311, 371, 383), (318, 311, 383), (311, 284, 371), (302, 309, 278), (384, 425, 309), (302, 384, 309), (383, 421, 425), (384, 383, 425), (371, 410, 421), (383, 371, 421), (371, 284, 410), (309, 308, 278), (425, 424, 308), (309, 425, 308), (421, 420, 424), (425, 421, 424), (410, 409, 420), (421, 410, 420), (410, 284, 409), (308, 301, 278), (424, 379, 301), (308, 424, 301), (420, 378, 379), (424, 420, 379), (409, 368, 378), (420, 409, 378), (409, 284, 368)])
me_sts_layer1.polygons.foreach_set('use_smooth', [True] * 2476)
me_sts_layer1.materials.append(mat_default__2)
me_sts_layer1.update()

# ---- objects
ob_light = bpy.data.objects.new('Light', light_light)
ob_camera = bpy.data.objects.new('Camera', cam_camera)
ob_sts_layer1 = bpy.data.objects.new('sts.layer1', me_sts_layer1)
ob_default_11 = bpy.data.objects.new('default#11', cam_default_11)
ob_sts = bpy.data.objects.new('sts', None)

# ---- transforms, parenting, visibility, modifiers, constraints
ob_light.location = (4.076, 1.005, 5.904)
ob_light.rotation_euler = (0.6503, 0.05522, 1.866)
ob_light.lock_rotations_4d = False
ob_light.empty_display_type = 'ARROWS'
ob_light.color = (0.0, 0.0, 0.0, 0.0)
ob_light.lineart.crease_threshold = 0.0
ob_camera.location = (7.359, -6.926, 4.958)
ob_camera.rotation_euler = (1.109, 0.0, 0.8149)
ob_camera.lock_rotations_4d = False
ob_camera.empty_display_type = 'ARROWS'
ob_camera.color = (0.0, 0.0, 0.0, 0.0)
ob_camera.display_type = 'WIRE'
ob_camera.lineart.crease_threshold = 0.0
ob_sts_layer1.parent = ob_sts
ob_sts_layer1.location = (0.0, -0.0, 0.0)
ob_default_11.location = (10.0, -10.0, 10.0)
ob_default_11.rotation_euler = (0.9553, -0.0, 0.6155)
ob_sts.location = (0.0, 0.0, 0.0)

# ---- collection membership
col_collection.objects.link(ob_light)
col_collection.objects.link(ob_camera)
col_collection.objects.link(ob_sts_layer1)
col_collection.objects.link(ob_default_11)
col_collection.objects.link(ob_sts)

# ---- scene / render settings (as saved in the file)
scene.camera = ob_camera
scene.frame_start = 0; scene.frame_end = 101; scene.frame_set(57)
scene.render.engine = 'BLENDER_EEVEE_NEXT'
bpy.context.view_layer.update()
